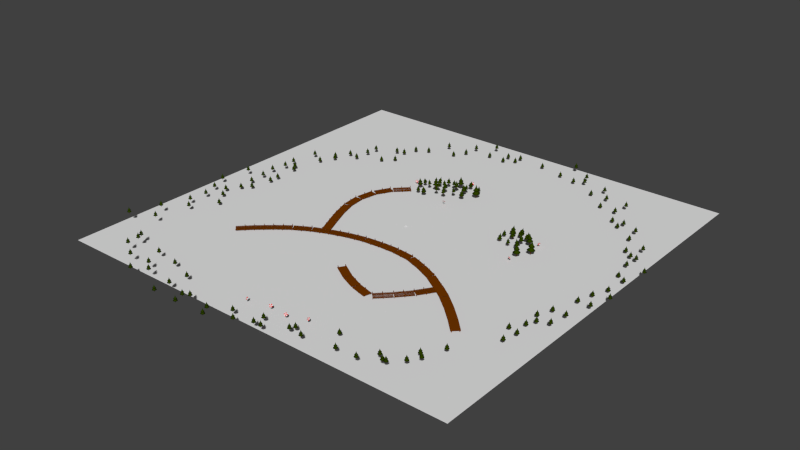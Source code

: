 # Source: level_details.blend  (saved by Blender 2.67.0; exported with 4.5.12 LTS)
import bpy
from mathutils import Matrix  # noqa: F401  (used for matrix-valued properties, if any)

bpy.ops.wm.read_factory_settings(use_empty=True)
scene = bpy.context.scene
scene.name = 'Scene'

# ---- collections
col_collection_1 = bpy.data.collections.new('Collection 1'); scene.collection.children.link(col_collection_1)
col_collection_2 = bpy.data.collections.new('Collection 2'); scene.collection.children.link(col_collection_2)
col_collection_2.hide_render = True
col_collection_2.hide_viewport = True
col_collection_3 = bpy.data.collections.new('Collection 3'); scene.collection.children.link(col_collection_3)
col_collection_3.hide_render = True
col_collection_3.hide_viewport = True
col_collection_4 = bpy.data.collections.new('Collection 4'); scene.collection.children.link(col_collection_4)
col_collection_4.hide_render = True
col_collection_4.hide_viewport = True
col_collection_5 = bpy.data.collections.new('Collection 5'); scene.collection.children.link(col_collection_5)
col_collection_5.hide_render = True
col_collection_5.hide_viewport = True

# ---- materials (node trees are filled in below, after node groups)
mat_parasolred = bpy.data.materials.new('ParasolRed')
mat_parasolred.alpha_threshold = 0.0
mat_parasolred.use_transparent_shadow = False
mat_parasolred.diffuse_color = (0.8, 0.0, 0.0, 1.0)
mat_parasolred.roughness = 0.5
mat_parasolred.line_color = (0.0, 0.0, 0.0, 1.0)
mat_parasolwhite = bpy.data.materials.new('ParasolWhite')
mat_parasolwhite.alpha_threshold = 0.0
mat_parasolwhite.use_transparent_shadow = False
mat_parasolwhite.roughness = 0.5
mat_parasolwhite.line_color = (0.0, 0.0, 0.0, 1.0)
mat_parasolstem = bpy.data.materials.new('ParasolStem')
mat_parasolstem.alpha_threshold = 0.0
mat_parasolstem.use_transparent_shadow = False
mat_parasolstem.diffuse_color = (0.09084, 0.09084, 0.09084, 1.0)
mat_parasolstem.roughness = 0.5
mat_parasolstem.line_color = (0.0, 0.0, 0.0, 1.0)
mat_woodmaterial = bpy.data.materials.new('WoodMaterial')
mat_woodmaterial.alpha_threshold = 0.0
mat_woodmaterial.use_transparent_shadow = False
mat_woodmaterial.diffuse_color = (0.1626, 0.03707, 0.0, 1.0)
mat_woodmaterial.roughness = 0.5
mat_woodmaterial.line_color = (0.0, 0.0, 0.0, 1.0)
mat_leafmaterial = bpy.data.materials.new('LeafMaterial')
mat_leafmaterial.alpha_threshold = 0.0
mat_leafmaterial.use_transparent_shadow = False
mat_leafmaterial.diffuse_color = (0.02408, 0.04696, 0.0, 1.0)
mat_leafmaterial.roughness = 0.5
mat_leafmaterial.line_color = (0.0, 0.0, 0.0, 1.0)
mat_watermaterial = bpy.data.materials.new('WaterMaterial')
mat_watermaterial.alpha_threshold = 0.0
mat_watermaterial.use_transparent_shadow = False
mat_watermaterial.roughness = 0.5
mat_watermaterial.line_color = (0.0, 0.0, 0.0, 1.0)

# ---- material node trees

# ---- world
world_world = bpy.data.worlds.new('World'); scene.world = world_world
world_world.color = (0.05088, 0.05088, 0.05088)
world_world.use_sun_shadow = False
world_world.sun_shadow_jitter_overblur = 0.0
world_world.cycles.sampling_method = 'MANUAL'
world_world.cycles.sample_map_resolution = 256

# ---- meshes
me_scale = bpy.data.meshes.new('scale')
me_scale.from_pydata([(-0.5, -0.5, 0.0), (-0.5, 0.5, 0.0), (0.5, 0.5, 0.0), (0.5, -0.5, 0.0), (-0.5, -0.5, 2.0), (-0.5, 0.5, 2.0), (0.5, 0.5, 2.0), (0.5, -0.5, 2.0)], [], [(4, 5, 1, 0), (5, 6, 2, 1), (6, 7, 3, 2), (7, 4, 0, 3), (0, 1, 2, 3), (7, 6, 5, 4)])
me_scale.use_remesh_preserve_volume = False
me_scale.use_remesh_preserve_attributes = False
me_scale.use_mirror_vertex_groups = False
me_scale.update()
me_parasol_008 = bpy.data.meshes.new('parasol.008')
me_parasol_008.from_pydata([(-4.467e-09, 2.274, 2.982), (-1.608, 1.608, 2.982), (-2.274, -9.94e-08, 2.982), (-1.608, -1.608, 2.982), (1.943e-07, -2.274, 2.982), (1.608, -1.608, 2.982), (2.274, 2.712e-08, 2.982), (1.608, 1.608, 2.982), (-2.311e-10, 0.0, 3.969), (0.07494, 0.07494, 3.894), (-0.07494, 0.07494, 3.894), (-0.07494, -0.07494, 3.894), (0.07494, -0.07494, 0.02166), (0.07494, 0.07494, 0.02166), (-0.07494, 0.07494, 0.02166), (-0.07494, -0.07494, 0.02166), (0.07494, -0.07494, 3.894)], [], [(16, 9, 10, 11), (15, 14, 13, 12), (16, 11, 15, 12), (9, 16, 12, 13), (10, 9, 13, 14), (11, 10, 14, 15), (5, 6, 8), (1, 2, 8), (4, 5, 8), (7, 0, 8), (0, 1, 8), (3, 4, 8), (6, 7, 8), (2, 3, 8)])
me_parasol_008.polygons.foreach_set('material_index', [2, 2, 2, 2, 2, 2, 0, 0, 1, 0, 1, 0, 1, 1])
me_parasol_008.materials.append(mat_parasolred)
me_parasol_008.materials.append(mat_parasolwhite)
me_parasol_008.materials.append(mat_parasolstem)
me_parasol_008.use_remesh_preserve_volume = False
me_parasol_008.use_remesh_preserve_attributes = False
me_parasol_008.use_mirror_vertex_groups = False
me_parasol_008.update()
me_parasol_007 = bpy.data.meshes.new('parasol.007')
me_parasol_007.from_pydata([(-4.467e-09, 2.274, 2.982), (-1.608, 1.608, 2.982), (-2.274, -9.94e-08, 2.982), (-1.608, -1.608, 2.982), (1.943e-07, -2.274, 2.982), (1.608, -1.608, 2.982), (2.274, 2.712e-08, 2.982), (1.608, 1.608, 2.982), (-2.311e-10, 0.0, 3.969), (0.07494, 0.07494, 3.894), (-0.07494, 0.07494, 3.894), (-0.07494, -0.07494, 3.894), (0.07494, -0.07494, 0.02166), (0.07494, 0.07494, 0.02166), (-0.07494, 0.07494, 0.02166), (-0.07494, -0.07494, 0.02166), (0.07494, -0.07494, 3.894)], [], [(16, 9, 10, 11), (15, 14, 13, 12), (16, 11, 15, 12), (9, 16, 12, 13), (10, 9, 13, 14), (11, 10, 14, 15), (5, 6, 8), (1, 2, 8), (4, 5, 8), (7, 0, 8), (0, 1, 8), (3, 4, 8), (6, 7, 8), (2, 3, 8)])
me_parasol_007.polygons.foreach_set('material_index', [2, 2, 2, 2, 2, 2, 0, 0, 1, 0, 1, 0, 1, 1])
me_parasol_007.materials.append(mat_parasolred)
me_parasol_007.materials.append(mat_parasolwhite)
me_parasol_007.materials.append(mat_parasolstem)
me_parasol_007.use_remesh_preserve_volume = False
me_parasol_007.use_remesh_preserve_attributes = False
me_parasol_007.use_mirror_vertex_groups = False
me_parasol_007.update()
me_parasol_006 = bpy.data.meshes.new('parasol.006')
me_parasol_006.from_pydata([(-4.467e-09, 2.274, 2.982), (-1.608, 1.608, 2.982), (-2.274, -9.94e-08, 2.982), (-1.608, -1.608, 2.982), (1.943e-07, -2.274, 2.982), (1.608, -1.608, 2.982), (2.274, 2.712e-08, 2.982), (1.608, 1.608, 2.982), (-2.311e-10, 0.0, 3.969), (0.07494, 0.07494, 3.894), (-0.07494, 0.07494, 3.894), (-0.07494, -0.07494, 3.894), (0.07494, -0.07494, 0.02166), (0.07494, 0.07494, 0.02166), (-0.07494, 0.07494, 0.02166), (-0.07494, -0.07494, 0.02166), (0.07494, -0.07494, 3.894)], [], [(16, 9, 10, 11), (15, 14, 13, 12), (16, 11, 15, 12), (9, 16, 12, 13), (10, 9, 13, 14), (11, 10, 14, 15), (5, 6, 8), (1, 2, 8), (4, 5, 8), (7, 0, 8), (0, 1, 8), (3, 4, 8), (6, 7, 8), (2, 3, 8)])
me_parasol_006.polygons.foreach_set('material_index', [2, 2, 2, 2, 2, 2, 0, 0, 1, 0, 1, 0, 1, 1])
me_parasol_006.materials.append(mat_parasolred)
me_parasol_006.materials.append(mat_parasolwhite)
me_parasol_006.materials.append(mat_parasolstem)
me_parasol_006.use_remesh_preserve_volume = False
me_parasol_006.use_remesh_preserve_attributes = False
me_parasol_006.use_mirror_vertex_groups = False
me_parasol_006.update()
me_pine = bpy.data.meshes.new('pine')
me_pine.from_pydata([(0.0, 0.2, 0.0), (0.0, 0.1078, 5.0), (0.1732, 0.1, 0.0), (0.09333, 0.05388, 5.0), (0.1732, -0.1, 0.0), (0.09333, -0.05388, 5.0), (-1.748e-08, -0.2, 0.0), (-9.422e-09, -0.1078, 5.0), (-0.1732, -0.1, 0.0), (-0.09333, -0.05388, 5.0), (-0.1732, 0.1, 0.0), (-0.09333, 0.05388, 5.0), (0.0, 2.0, 1.821), (-1.0, 1.732, 1.821), (-1.732, 1.0, 1.821), (-2.0, -8.742e-08, 1.821), (-1.732, -1.0, 1.821), (-1.0, -1.732, 1.821), (-3.02e-07, -2.0, 1.821), (1.0, -1.732, 1.821), (1.732, -1.0, 1.821), (2.0, -9.298e-07, 1.821), (1.732, 1.0, 1.821), (1.0, 1.732, 1.821), (0.0, 1.057, 2.895), (-0.5285, 0.9154, 2.895), (-0.9154, 0.5285, 2.895), (-1.057, -4.62e-08, 2.895), (-0.9154, -0.5285, 2.895), (-0.5285, -0.9154, 2.895), (-1.596e-07, -1.057, 2.895), (0.5285, -0.9154, 2.895), (0.9154, -0.5285, 2.895), (1.057, -4.914e-07, 2.895), (0.9154, 0.5285, 2.895), (0.5285, 0.9154, 2.895), (0.0, 0.7694, 3.873), (-0.3847, 0.6663, 3.873), (-0.6663, 0.3847, 3.873), (-0.7694, -3.363e-08, 3.873), (-0.6663, -0.3847, 3.873), (-0.3847, -0.6663, 3.873), (-1.162e-07, -0.7694, 3.873), (0.3847, -0.6663, 3.873), (0.6663, -0.3847, 3.873), (0.7694, -3.577e-07, 3.873), (0.6663, 0.3847, 3.873), (0.3847, 0.6663, 3.873), (0.0, 1.546, 3.605), (-0.7732, 1.339, 3.605), (-1.339, 0.7732, 3.605), (-1.546, -6.76e-08, 3.605), (-1.339, -0.7732, 3.605), (-0.7732, -1.339, 3.605), (-2.335e-07, -1.546, 3.605), (0.7732, -1.339, 3.605), (1.339, -0.7732, 3.605), (1.546, -7.19e-07, 3.605), (1.339, 0.7732, 3.605), (0.7732, 1.339, 3.605), (0.0, 0.3265, 5.531), (-0.1633, 0.2828, 5.531), (-0.2828, 0.1633, 5.531), (-0.3265, -1.427e-08, 5.531), (-0.2828, -0.1633, 5.531), (-0.1633, -0.2828, 5.531), (-4.93e-08, -0.3265, 5.531), (0.1633, -0.2828, 5.531), (0.2828, -0.1633, 5.531), (0.3265, -1.518e-07, 5.531), (0.2828, 0.1633, 5.531), (0.1633, 0.2828, 5.531), (0.0, 0.0, 6.866), (0.0, 0.8491, 4.462), (0.4246, 0.7354, 4.462), (-1.282e-07, -0.8491, 4.462), (-0.4246, -0.7354, 4.462), (0.4246, -0.7354, 4.462), (-0.4246, 0.7354, 4.462), (0.7354, -0.4246, 4.462), (-0.7354, 0.4246, 4.462), (0.8491, -3.948e-07, 4.462), (-0.8491, -3.712e-08, 4.462), (0.7354, 0.4246, 4.462), (-0.7354, -0.4246, 4.462)], [], [(0, 1, 3, 2), (2, 3, 5, 4), (4, 5, 7, 6), (6, 7, 9, 8), (3, 1, 11, 9, 7, 5), (10, 11, 1, 0), (8, 9, 11, 10), (0, 2, 4, 6, 8, 10), (21, 22, 34, 33), (15, 16, 28, 27), (22, 23, 35, 34), (16, 17, 29, 28), (23, 12, 24, 35), (17, 18, 30, 29), (18, 19, 31, 30), (12, 13, 25, 24), (19, 20, 32, 31), (13, 14, 26, 25), (20, 21, 33, 32), (14, 15, 27, 26), (33, 34, 46, 45), (27, 28, 40, 39), (34, 35, 47, 46), (28, 29, 41, 40), (35, 24, 36, 47), (29, 30, 42, 41), (30, 31, 43, 42), (24, 25, 37, 36), (31, 32, 44, 43), (25, 26, 38, 37), (32, 33, 45, 44), (26, 27, 39, 38), (46, 47, 59, 58), (40, 41, 53, 52), (47, 36, 48, 59), (41, 42, 54, 53), (42, 43, 55, 54), (36, 37, 49, 48), (43, 44, 56, 55), (37, 38, 50, 49), (44, 45, 57, 56), (38, 39, 51, 50), (45, 46, 58, 57), (39, 40, 52, 51), (74, 73, 60, 71), (76, 75, 66, 65), (75, 77, 67, 66), (73, 78, 61, 60), (77, 79, 68, 67), (78, 80, 62, 61), (79, 81, 69, 68), (80, 82, 63, 62), (81, 83, 70, 69), (82, 84, 64, 63), (83, 74, 71, 70), (84, 76, 65, 64), (71, 60, 72), (65, 66, 72), (66, 67, 72), (60, 61, 72), (67, 68, 72), (61, 62, 72), (68, 69, 72), (62, 63, 72), (69, 70, 72), (63, 64, 72), (70, 71, 72), (64, 65, 72), (59, 48, 73, 74), (53, 54, 75, 76), (54, 55, 77, 75), (48, 49, 78, 73), (55, 56, 79, 77), (49, 50, 80, 78), (56, 57, 81, 79), (50, 51, 82, 80), (57, 58, 83, 81), (51, 52, 84, 82), (58, 59, 74, 83), (52, 53, 76, 84), (21, 20, 17), (16, 15, 21), (16, 21, 17), (14, 23, 22), (14, 13, 23), (13, 12, 23), (18, 17, 19), (15, 22, 21), (17, 20, 19), (15, 14, 22)])
me_pine.polygons.foreach_set('use_smooth', [1, 1, 1, 1, 1, 1, 1, 1, 1, 1, 1, 1, 1, 1, 1, 1, 1, 1, 1, 1, 1, 1, 1, 1, 1, 1, 1, 1, 1, 1, 1, 1, 1, 1, 1, 1, 1, 1, 1, 1, 1, 1, 1, 1, 1, 1, 1, 1, 1, 1, 1, 1, 1, 1, 1, 1, 1, 1, 1, 1, 1, 1, 1, 1, 1, 1, 1, 1, 1, 1, 1, 1, 1, 1, 1, 1, 1, 1, 1, 1, 0, 0, 0, 0, 0, 0, 0, 0, 0, 0])
me_pine.polygons.foreach_set('material_index', [0, 0, 0, 0, 0, 0, 0, 0, 1, 1, 1, 1, 1, 1, 1, 1, 1, 1, 1, 1, 1, 1, 1, 1, 1, 1, 1, 1, 1, 1, 1, 1, 1, 1, 1, 1, 1, 1, 1, 1, 1, 1, 1, 1, 1, 1, 1, 1, 1, 1, 1, 1, 1, 1, 1, 1, 1, 1, 1, 1, 1, 1, 1, 1, 1, 1, 1, 1, 1, 1, 1, 1, 1, 1, 1, 1, 1, 1, 1, 1, 1, 1, 1, 1, 1, 1, 1, 1, 1, 1])
me_pine.materials.append(mat_woodmaterial)
me_pine.materials.append(mat_leafmaterial)
me_pine.use_remesh_preserve_volume = False
me_pine.use_remesh_preserve_attributes = False
me_pine.use_mirror_vertex_groups = False
me_pine.update()
me_parasol_005 = bpy.data.meshes.new('parasol.005')
me_parasol_005.from_pydata([(-4.467e-09, 2.274, 2.982), (-1.608, 1.608, 2.982), (-2.274, -9.94e-08, 2.982), (-1.608, -1.608, 2.982), (1.943e-07, -2.274, 2.982), (1.608, -1.608, 2.982), (2.274, 2.712e-08, 2.982), (1.608, 1.608, 2.982), (-2.311e-10, 0.0, 3.969), (0.07494, 0.07494, 3.894), (-0.07494, 0.07494, 3.894), (-0.07494, -0.07494, 3.894), (0.07494, -0.07494, 0.02166), (0.07494, 0.07494, 0.02166), (-0.07494, 0.07494, 0.02166), (-0.07494, -0.07494, 0.02166), (0.07494, -0.07494, 3.894)], [], [(16, 9, 10, 11), (15, 14, 13, 12), (16, 11, 15, 12), (9, 16, 12, 13), (10, 9, 13, 14), (11, 10, 14, 15), (5, 6, 8), (1, 2, 8), (4, 5, 8), (7, 0, 8), (0, 1, 8), (3, 4, 8), (6, 7, 8), (2, 3, 8)])
me_parasol_005.polygons.foreach_set('material_index', [2, 2, 2, 2, 2, 2, 0, 0, 1, 0, 1, 0, 1, 1])
me_parasol_005.materials.append(mat_parasolred)
me_parasol_005.materials.append(mat_parasolwhite)
me_parasol_005.materials.append(mat_parasolstem)
me_parasol_005.use_remesh_preserve_volume = False
me_parasol_005.use_remesh_preserve_attributes = False
me_parasol_005.use_mirror_vertex_groups = False
me_parasol_005.update()
me_boardwalk = bpy.data.meshes.new('boardwalk')
me_boardwalk.from_pydata([(4.965, 11.39, -3.0), (4.365, 11.39, -3.0), (4.965, 11.39, 4.5), (4.365, 11.39, 4.5), (4.365, 11.98, 4.5), (4.965, 11.98, 4.5), (4.365, 11.98, -3.0), (4.965, 11.98, -3.0), (-4.364, 11.39, -3.0), (-4.964, 11.39, -3.0), (-4.364, 11.39, 4.5), (-4.964, 11.39, 4.5), (-4.964, 11.98, 4.5), (-4.364, 11.98, 4.5), (-4.964, 11.98, -3.0), (-4.364, 11.98, -3.0), (4.965, -0.2738, -3.0), (4.365, -0.2738, -3.0), (4.965, -0.2738, 4.5), (4.365, -0.2738, 4.5), (4.365, 0.3157, 4.5), (4.965, 0.3157, 4.5), (4.365, 0.3157, -3.0), (4.965, 0.3157, -3.0), (-4.364, -0.2738, -3.0), (-4.964, -0.2738, -3.0), (-4.364, -0.2738, 4.5), (-4.964, -0.2738, 4.5), (-4.964, 0.3157, 4.5), (-4.364, 0.3157, 4.5), (-4.964, 0.3157, -3.0), (-4.364, 0.3157, -3.0), (4.3, -12.0, 2.0), (3.7, -12.0, 2.0), (4.3, 12.0, 2.0), (3.7, 12.0, 2.0), (3.7, 12.0, 1.41), (4.3, 12.0, 1.41), (3.7, -12.0, 1.41), (4.3, -12.0, 1.41), (-3.7, -12.0, 2.0), (-4.3, -12.0, 2.0), (-3.7, 12.0, 2.0), (-4.3, 12.0, 2.0), (-4.3, 12.0, 1.41), (-3.7, 12.0, 1.41), (-4.3, -12.0, 1.41), (-3.7, -12.0, 1.41), (-5.815, -11.73, 1.9), (-5.815, -10.96, 1.9), (5.815, -10.96, 1.9), (5.815, -11.73, 1.9), (-5.815, -11.73, 2.1), (-5.815, -10.96, 2.1), (5.815, -10.96, 2.1), (5.815, -11.73, 2.1), (-5.815, -10.73, 1.9), (-5.815, -9.969, 1.9), (5.815, -9.969, 1.9), (5.815, -10.73, 1.9), (-5.815, -10.73, 2.1), (-5.815, -9.969, 2.1), (5.815, -9.969, 2.1), (5.815, -10.73, 2.1), (-5.815, -9.739, 1.9), (-5.815, -8.973, 1.9), (5.815, -8.973, 1.9), (5.815, -9.739, 1.9), (-5.815, -9.739, 2.1), (-5.815, -8.973, 2.1), (5.815, -8.973, 2.1), (5.815, -9.739, 2.1), (-5.815, -8.743, 1.9), (-5.815, -7.977, 1.9), (5.815, -7.977, 1.9), (5.815, -8.743, 1.9), (-5.815, -8.743, 2.1), (-5.815, -7.977, 2.1), (5.815, -7.977, 2.1), (5.815, -8.743, 2.1), (-5.815, -7.748, 1.9), (-5.815, -6.982, 1.9), (5.815, -6.982, 1.9), (5.815, -7.748, 1.9), (-5.815, -7.748, 2.1), (-5.815, -6.982, 2.1), (5.815, -6.982, 2.1), (5.815, -7.748, 2.1), (-5.815, -6.752, 1.9), (-5.815, -5.986, 1.9), (5.815, -5.986, 1.9), (5.815, -6.752, 1.9), (-5.815, -6.752, 2.1), (-5.815, -5.986, 2.1), (5.815, -5.986, 2.1), (5.815, -6.752, 2.1), (-5.815, -5.756, 1.9), (-5.815, -4.99, 1.9), (5.815, -4.99, 1.9), (5.815, -5.756, 1.9), (-5.815, -5.756, 2.1), (-5.815, -4.99, 2.1), (5.815, -4.99, 2.1), (5.815, -5.756, 2.1), (-5.815, -4.76, 1.9), (-5.815, -3.994, 1.9), (5.815, -3.994, 1.9), (5.815, -4.76, 1.9), (-5.815, -4.76, 2.1), (-5.815, -3.994, 2.1), (5.815, -3.994, 2.1), (5.815, -4.76, 2.1), (-5.815, -3.765, 1.9), (-5.815, -2.999, 1.9), (5.815, -2.999, 1.9), (5.815, -3.765, 1.9), (-5.815, -3.765, 2.1), (-5.815, -2.999, 2.1), (5.815, -2.999, 2.1), (5.815, -3.765, 2.1), (-5.815, -2.769, 1.9), (-5.815, -2.003, 1.9), (5.815, -2.003, 1.9), (5.815, -2.769, 1.9), (-5.815, -2.769, 2.1), (-5.815, -2.003, 2.1), (5.815, -2.003, 2.1), (5.815, -2.769, 2.1), (-5.815, -1.773, 1.9), (-5.815, -1.007, 1.9), (5.815, -1.007, 1.9), (5.815, -1.773, 1.9), (-5.815, -1.773, 2.1), (-5.815, -1.007, 2.1), (5.815, -1.007, 2.1), (5.815, -1.773, 2.1), (-5.815, -0.7774, 1.9), (-5.815, -0.01142, 1.9), (5.815, -0.01142, 1.9), (5.815, -0.7774, 1.9), (-5.815, -0.7774, 2.1), (-5.815, -0.01142, 2.1), (5.815, -0.01142, 2.1), (5.815, -0.7774, 2.1), (-5.815, 0.2184, 1.9), (-5.815, 0.9843, 1.9), (5.815, 0.9843, 1.9), (5.815, 0.2184, 1.9), (-5.815, 0.2184, 2.1), (-5.815, 0.9843, 2.1), (5.815, 0.9843, 2.1), (5.815, 0.2184, 2.1), (-5.815, 1.214, 1.9), (-5.815, 1.98, 1.9), (5.815, 1.98, 1.9), (5.815, 1.214, 1.9), (-5.815, 1.214, 2.1), (-5.815, 1.98, 2.1), (5.815, 1.98, 2.1), (5.815, 1.214, 2.1), (-5.815, 2.21, 1.9), (-5.815, 2.976, 1.9), (5.815, 2.976, 1.9), (5.815, 2.21, 1.9), (-5.815, 2.21, 2.1), (-5.815, 2.976, 2.1), (5.815, 2.976, 2.1), (5.815, 2.21, 2.1), (-5.815, 3.206, 1.9), (-5.815, 3.972, 1.9), (5.815, 3.972, 1.9), (5.815, 3.206, 1.9), (-5.815, 3.206, 2.1), (-5.815, 3.972, 2.1), (5.815, 3.972, 2.1), (5.815, 3.206, 2.1), (-5.815, 4.201, 1.9), (-5.815, 4.967, 1.9), (5.815, 4.967, 1.9), (5.815, 4.201, 1.9), (-5.815, 4.201, 2.1), (-5.815, 4.967, 2.1), (5.815, 4.967, 2.1), (5.815, 4.201, 2.1), (-5.815, 5.197, 1.9), (-5.815, 5.963, 1.9), (5.815, 5.963, 1.9), (5.815, 5.197, 1.9), (-5.815, 5.197, 2.1), (-5.815, 5.963, 2.1), (5.815, 5.963, 2.1), (5.815, 5.197, 2.1), (-5.815, 6.193, 1.9), (-5.815, 6.959, 1.9), (5.815, 6.959, 1.9), (5.815, 6.193, 1.9), (-5.815, 6.193, 2.1), (-5.815, 6.959, 2.1), (5.815, 6.959, 2.1), (5.815, 6.193, 2.1), (-5.815, 7.189, 1.9), (-5.815, 7.955, 1.9), (5.815, 7.955, 1.9), (5.815, 7.189, 1.9), (-5.815, 7.189, 2.1), (-5.815, 7.955, 2.1), (5.815, 7.955, 2.1), (5.815, 7.189, 2.1), (-5.815, 8.184, 1.9), (-5.815, 8.95, 1.9), (5.815, 8.95, 1.9), (5.815, 8.184, 1.9), (-5.815, 8.184, 2.1), (-5.815, 8.95, 2.1), (5.815, 8.95, 2.1), (5.815, 8.184, 2.1), (-5.815, 9.18, 1.9), (-5.815, 9.946, 1.9), (5.815, 9.946, 1.9), (5.815, 9.18, 1.9), (-5.815, 9.18, 2.1), (-5.815, 9.946, 2.1), (5.815, 9.946, 2.1), (5.815, 9.18, 2.1), (-5.815, 10.18, 1.9), (-5.815, 10.94, 1.9), (5.815, 10.94, 1.9), (5.815, 10.18, 1.9), (-5.815, 10.18, 2.1), (-5.815, 10.94, 2.1), (5.815, 10.94, 2.1), (5.815, 10.18, 2.1), (-5.815, 11.17, 1.9), (-5.815, 11.94, 1.9), (5.815, 11.94, 1.9), (5.815, 11.17, 1.9), (-5.815, 11.17, 2.1), (-5.815, 11.94, 2.1), (5.815, 11.94, 2.1), (5.815, 11.17, 2.1)], [], [(1, 0, 2, 3), (2, 0, 7, 5), (3, 2, 5, 4), (0, 1, 6, 7), (1, 3, 4, 6), (6, 4, 5, 7), (9, 8, 10, 11), (10, 8, 15, 13), (11, 10, 13, 12), (8, 9, 14, 15), (9, 11, 12, 14), (14, 12, 13, 15), (17, 16, 18, 19), (18, 16, 23, 21), (19, 18, 21, 20), (16, 17, 22, 23), (17, 19, 20, 22), (22, 20, 21, 23), (25, 24, 26, 27), (26, 24, 31, 29), (27, 26, 29, 28), (24, 25, 30, 31), (25, 27, 28, 30), (30, 28, 29, 31), (33, 32, 34, 35), (34, 32, 39, 37), (35, 34, 37, 36), (32, 33, 38, 39), (33, 35, 36, 38), (38, 36, 37, 39), (41, 40, 42, 43), (42, 40, 47, 45), (43, 42, 45, 44), (40, 41, 46, 47), (41, 43, 44, 46), (46, 44, 45, 47), (52, 53, 49, 48), (53, 54, 50, 49), (54, 55, 51, 50), (55, 52, 48, 51), (48, 49, 50, 51), (55, 54, 53, 52), (60, 61, 57, 56), (61, 62, 58, 57), (62, 63, 59, 58), (63, 60, 56, 59), (56, 57, 58, 59), (63, 62, 61, 60), (68, 69, 65, 64), (69, 70, 66, 65), (70, 71, 67, 66), (71, 68, 64, 67), (64, 65, 66, 67), (71, 70, 69, 68), (76, 77, 73, 72), (77, 78, 74, 73), (78, 79, 75, 74), (79, 76, 72, 75), (72, 73, 74, 75), (79, 78, 77, 76), (84, 85, 81, 80), (85, 86, 82, 81), (86, 87, 83, 82), (87, 84, 80, 83), (80, 81, 82, 83), (87, 86, 85, 84), (92, 93, 89, 88), (93, 94, 90, 89), (94, 95, 91, 90), (95, 92, 88, 91), (88, 89, 90, 91), (95, 94, 93, 92), (100, 101, 97, 96), (101, 102, 98, 97), (102, 103, 99, 98), (103, 100, 96, 99), (96, 97, 98, 99), (103, 102, 101, 100), (108, 109, 105, 104), (109, 110, 106, 105), (110, 111, 107, 106), (111, 108, 104, 107), (104, 105, 106, 107), (111, 110, 109, 108), (116, 117, 113, 112), (117, 118, 114, 113), (118, 119, 115, 114), (119, 116, 112, 115), (112, 113, 114, 115), (119, 118, 117, 116), (124, 125, 121, 120), (125, 126, 122, 121), (126, 127, 123, 122), (127, 124, 120, 123), (120, 121, 122, 123), (127, 126, 125, 124), (132, 133, 129, 128), (133, 134, 130, 129), (134, 135, 131, 130), (135, 132, 128, 131), (128, 129, 130, 131), (135, 134, 133, 132), (140, 141, 137, 136), (141, 142, 138, 137), (142, 143, 139, 138), (143, 140, 136, 139), (136, 137, 138, 139), (143, 142, 141, 140), (148, 149, 145, 144), (149, 150, 146, 145), (150, 151, 147, 146), (151, 148, 144, 147), (144, 145, 146, 147), (151, 150, 149, 148), (156, 157, 153, 152), (157, 158, 154, 153), (158, 159, 155, 154), (159, 156, 152, 155), (152, 153, 154, 155), (159, 158, 157, 156), (164, 165, 161, 160), (165, 166, 162, 161), (166, 167, 163, 162), (167, 164, 160, 163), (160, 161, 162, 163), (167, 166, 165, 164), (172, 173, 169, 168), (173, 174, 170, 169), (174, 175, 171, 170), (175, 172, 168, 171), (168, 169, 170, 171), (175, 174, 173, 172), (180, 181, 177, 176), (181, 182, 178, 177), (182, 183, 179, 178), (183, 180, 176, 179), (176, 177, 178, 179), (183, 182, 181, 180), (188, 189, 185, 184), (189, 190, 186, 185), (190, 191, 187, 186), (191, 188, 184, 187), (184, 185, 186, 187), (191, 190, 189, 188), (196, 197, 193, 192), (197, 198, 194, 193), (198, 199, 195, 194), (199, 196, 192, 195), (192, 193, 194, 195), (199, 198, 197, 196), (204, 205, 201, 200), (205, 206, 202, 201), (206, 207, 203, 202), (207, 204, 200, 203), (200, 201, 202, 203), (207, 206, 205, 204), (212, 213, 209, 208), (213, 214, 210, 209), (214, 215, 211, 210), (215, 212, 208, 211), (208, 209, 210, 211), (215, 214, 213, 212), (220, 221, 217, 216), (221, 222, 218, 217), (222, 223, 219, 218), (223, 220, 216, 219), (216, 217, 218, 219), (223, 222, 221, 220), (228, 229, 225, 224), (229, 230, 226, 225), (230, 231, 227, 226), (231, 228, 224, 227), (224, 225, 226, 227), (231, 230, 229, 228), (236, 237, 233, 232), (237, 238, 234, 233), (238, 239, 235, 234), (239, 236, 232, 235), (232, 233, 234, 235), (239, 238, 237, 236)])
me_boardwalk.materials.append(mat_woodmaterial)
me_boardwalk.use_remesh_preserve_volume = False
me_boardwalk.use_remesh_preserve_attributes = False
me_boardwalk.use_mirror_vertex_groups = False
me_boardwalk.update()
me_boardwalk_001 = bpy.data.meshes.new('boardwalk.001')
me_boardwalk_001.from_pydata([(4.965, 11.39, -3.0), (4.365, 11.39, -3.0), (4.965, 11.39, 4.5), (4.365, 11.39, 4.5), (4.365, 11.98, 4.5), (4.965, 11.98, 4.5), (4.365, 11.98, -3.0), (4.965, 11.98, -3.0), (-4.364, 11.39, -3.0), (-4.964, 11.39, -3.0), (-4.364, 11.39, 4.5), (-4.964, 11.39, 4.5), (-4.964, 11.98, 4.5), (-4.364, 11.98, 4.5), (-4.964, 11.98, -3.0), (-4.364, 11.98, -3.0), (4.965, -0.2738, -3.0), (4.365, -0.2738, -3.0), (4.965, -0.2738, 4.5), (4.365, -0.2738, 4.5), (4.365, 0.3157, 4.5), (4.965, 0.3157, 4.5), (4.365, 0.3157, -3.0), (4.965, 0.3157, -3.0), (-4.364, -0.2738, -3.0), (-4.964, -0.2738, -3.0), (-4.364, -0.2738, 4.5), (-4.964, -0.2738, 4.5), (-4.964, 0.3157, 4.5), (-4.364, 0.3157, 4.5), (-4.964, 0.3157, -3.0), (-4.364, 0.3157, -3.0), (4.3, -12.0, 2.0), (3.7, -12.0, 2.0), (4.3, 12.0, 2.0), (3.7, 12.0, 2.0), (3.7, 12.0, 1.41), (4.3, 12.0, 1.41), (3.7, -12.0, 1.41), (4.3, -12.0, 1.41), (-3.7, -12.0, 2.0), (-4.3, -12.0, 2.0), (-3.7, 12.0, 2.0), (-4.3, 12.0, 2.0), (-4.3, 12.0, 1.41), (-3.7, 12.0, 1.41), (-4.3, -12.0, 1.41), (-3.7, -12.0, 1.41), (-5.815, -11.73, 1.9), (-5.815, -10.96, 1.9), (5.815, -10.96, 1.9), (5.815, -11.73, 1.9), (-5.815, -11.73, 2.1), (-5.815, -10.96, 2.1), (5.815, -10.96, 2.1), (5.815, -11.73, 2.1), (-5.815, -10.73, 1.9), (-5.815, -9.969, 1.9), (5.815, -9.969, 1.9), (5.815, -10.73, 1.9), (-5.815, -10.73, 2.1), (-5.815, -9.969, 2.1), (5.815, -9.969, 2.1), (5.815, -10.73, 2.1), (-5.815, -9.739, 1.9), (-5.815, -8.973, 1.9), (5.815, -8.973, 1.9), (5.815, -9.739, 1.9), (-5.815, -9.739, 2.1), (-5.815, -8.973, 2.1), (5.815, -8.973, 2.1), (5.815, -9.739, 2.1), (-5.815, -8.743, 1.9), (-5.815, -7.977, 1.9), (5.815, -7.977, 1.9), (5.815, -8.743, 1.9), (-5.815, -8.743, 2.1), (-5.815, -7.977, 2.1), (5.815, -7.977, 2.1), (5.815, -8.743, 2.1), (-5.815, -7.748, 1.9), (-5.815, -6.982, 1.9), (5.815, -6.982, 1.9), (5.815, -7.748, 1.9), (-5.815, -7.748, 2.1), (-5.815, -6.982, 2.1), (5.815, -6.982, 2.1), (5.815, -7.748, 2.1), (-5.815, -6.752, 1.9), (-5.815, -5.986, 1.9), (5.815, -5.986, 1.9), (5.815, -6.752, 1.9), (-5.815, -6.752, 2.1), (-5.815, -5.986, 2.1), (5.815, -5.986, 2.1), (5.815, -6.752, 2.1), (-5.815, -5.756, 1.9), (-5.815, -4.99, 1.9), (5.815, -4.99, 1.9), (5.815, -5.756, 1.9), (-5.815, -5.756, 2.1), (-5.815, -4.99, 2.1), (5.815, -4.99, 2.1), (5.815, -5.756, 2.1), (-5.815, -4.76, 1.9), (-5.815, -3.994, 1.9), (5.815, -3.994, 1.9), (5.815, -4.76, 1.9), (-5.815, -4.76, 2.1), (-5.815, -3.994, 2.1), (5.815, -3.994, 2.1), (5.815, -4.76, 2.1), (-5.815, -3.765, 1.9), (-5.815, -2.999, 1.9), (5.815, -2.999, 1.9), (5.815, -3.765, 1.9), (-5.815, -3.765, 2.1), (-5.815, -2.999, 2.1), (5.815, -2.999, 2.1), (5.815, -3.765, 2.1), (-5.815, -2.769, 1.9), (-5.815, -2.003, 1.9), (5.815, -2.003, 1.9), (5.815, -2.769, 1.9), (-5.815, -2.769, 2.1), (-5.815, -2.003, 2.1), (5.815, -2.003, 2.1), (5.815, -2.769, 2.1), (-5.815, -1.773, 1.9), (-5.815, -1.007, 1.9), (5.815, -1.007, 1.9), (5.815, -1.773, 1.9), (-5.815, -1.773, 2.1), (-5.815, -1.007, 2.1), (5.815, -1.007, 2.1), (5.815, -1.773, 2.1), (-5.815, -0.7774, 1.9), (-5.815, -0.01142, 1.9), (5.815, -0.01142, 1.9), (5.815, -0.7774, 1.9), (-5.815, -0.7774, 2.1), (-5.815, -0.01142, 2.1), (5.815, -0.01142, 2.1), (5.815, -0.7774, 2.1), (-5.815, 0.2184, 1.9), (-5.815, 0.9843, 1.9), (5.815, 0.9843, 1.9), (5.815, 0.2184, 1.9), (-5.815, 0.2184, 2.1), (-5.815, 0.9843, 2.1), (5.815, 0.9843, 2.1), (5.815, 0.2184, 2.1), (-5.815, 1.214, 1.9), (-5.815, 1.98, 1.9), (5.815, 1.98, 1.9), (5.815, 1.214, 1.9), (-5.815, 1.214, 2.1), (-5.815, 1.98, 2.1), (5.815, 1.98, 2.1), (5.815, 1.214, 2.1), (-5.815, 2.21, 1.9), (-5.815, 2.976, 1.9), (5.815, 2.976, 1.9), (5.815, 2.21, 1.9), (-5.815, 2.21, 2.1), (-5.815, 2.976, 2.1), (5.815, 2.976, 2.1), (5.815, 2.21, 2.1), (-5.815, 3.206, 1.9), (-5.815, 3.972, 1.9), (5.815, 3.972, 1.9), (5.815, 3.206, 1.9), (-5.815, 3.206, 2.1), (-5.815, 3.972, 2.1), (5.815, 3.972, 2.1), (5.815, 3.206, 2.1), (-5.815, 4.201, 1.9), (-5.815, 4.967, 1.9), (5.815, 4.967, 1.9), (5.815, 4.201, 1.9), (-5.815, 4.201, 2.1), (-5.815, 4.967, 2.1), (5.815, 4.967, 2.1), (5.815, 4.201, 2.1), (-5.815, 5.197, 1.9), (-5.815, 5.963, 1.9), (5.815, 5.963, 1.9), (5.815, 5.197, 1.9), (-5.815, 5.197, 2.1), (-5.815, 5.963, 2.1), (5.815, 5.963, 2.1), (5.815, 5.197, 2.1), (-5.815, 6.193, 1.9), (-5.815, 6.959, 1.9), (5.815, 6.959, 1.9), (5.815, 6.193, 1.9), (-5.815, 6.193, 2.1), (-5.815, 6.959, 2.1), (5.815, 6.959, 2.1), (5.815, 6.193, 2.1), (-5.815, 7.189, 1.9), (-5.815, 7.955, 1.9), (5.815, 7.955, 1.9), (5.815, 7.189, 1.9), (-5.815, 7.189, 2.1), (-5.815, 7.955, 2.1), (5.815, 7.955, 2.1), (5.815, 7.189, 2.1), (-5.815, 8.184, 1.9), (-5.815, 8.95, 1.9), (5.815, 8.95, 1.9), (5.815, 8.184, 1.9), (-5.815, 8.184, 2.1), (-5.815, 8.95, 2.1), (5.815, 8.95, 2.1), (5.815, 8.184, 2.1), (-5.815, 9.18, 1.9), (-5.815, 9.946, 1.9), (5.815, 9.946, 1.9), (5.815, 9.18, 1.9), (-5.815, 9.18, 2.1), (-5.815, 9.946, 2.1), (5.815, 9.946, 2.1), (5.815, 9.18, 2.1), (-5.815, 10.18, 1.9), (-5.815, 10.94, 1.9), (5.815, 10.94, 1.9), (5.815, 10.18, 1.9), (-5.815, 10.18, 2.1), (-5.815, 10.94, 2.1), (5.815, 10.94, 2.1), (5.815, 10.18, 2.1), (-5.815, 11.17, 1.9), (-5.815, 11.94, 1.9), (5.815, 11.94, 1.9), (5.815, 11.17, 1.9), (-5.815, 11.17, 2.1), (-5.815, 11.94, 2.1), (5.815, 11.94, 2.1), (5.815, 11.17, 2.1)], [], [(1, 0, 2, 3), (2, 0, 7, 5), (3, 2, 5, 4), (0, 1, 6, 7), (1, 3, 4, 6), (6, 4, 5, 7), (9, 8, 10, 11), (10, 8, 15, 13), (11, 10, 13, 12), (8, 9, 14, 15), (9, 11, 12, 14), (14, 12, 13, 15), (17, 16, 18, 19), (18, 16, 23, 21), (19, 18, 21, 20), (16, 17, 22, 23), (17, 19, 20, 22), (22, 20, 21, 23), (25, 24, 26, 27), (26, 24, 31, 29), (27, 26, 29, 28), (24, 25, 30, 31), (25, 27, 28, 30), (30, 28, 29, 31), (33, 32, 34, 35), (34, 32, 39, 37), (35, 34, 37, 36), (32, 33, 38, 39), (33, 35, 36, 38), (38, 36, 37, 39), (41, 40, 42, 43), (42, 40, 47, 45), (43, 42, 45, 44), (40, 41, 46, 47), (41, 43, 44, 46), (46, 44, 45, 47), (52, 53, 49, 48), (53, 54, 50, 49), (54, 55, 51, 50), (55, 52, 48, 51), (48, 49, 50, 51), (55, 54, 53, 52), (60, 61, 57, 56), (61, 62, 58, 57), (62, 63, 59, 58), (63, 60, 56, 59), (56, 57, 58, 59), (63, 62, 61, 60), (68, 69, 65, 64), (69, 70, 66, 65), (70, 71, 67, 66), (71, 68, 64, 67), (64, 65, 66, 67), (71, 70, 69, 68), (76, 77, 73, 72), (77, 78, 74, 73), (78, 79, 75, 74), (79, 76, 72, 75), (72, 73, 74, 75), (79, 78, 77, 76), (84, 85, 81, 80), (85, 86, 82, 81), (86, 87, 83, 82), (87, 84, 80, 83), (80, 81, 82, 83), (87, 86, 85, 84), (92, 93, 89, 88), (93, 94, 90, 89), (94, 95, 91, 90), (95, 92, 88, 91), (88, 89, 90, 91), (95, 94, 93, 92), (100, 101, 97, 96), (101, 102, 98, 97), (102, 103, 99, 98), (103, 100, 96, 99), (96, 97, 98, 99), (103, 102, 101, 100), (108, 109, 105, 104), (109, 110, 106, 105), (110, 111, 107, 106), (111, 108, 104, 107), (104, 105, 106, 107), (111, 110, 109, 108), (116, 117, 113, 112), (117, 118, 114, 113), (118, 119, 115, 114), (119, 116, 112, 115), (112, 113, 114, 115), (119, 118, 117, 116), (124, 125, 121, 120), (125, 126, 122, 121), (126, 127, 123, 122), (127, 124, 120, 123), (120, 121, 122, 123), (127, 126, 125, 124), (132, 133, 129, 128), (133, 134, 130, 129), (134, 135, 131, 130), (135, 132, 128, 131), (128, 129, 130, 131), (135, 134, 133, 132), (140, 141, 137, 136), (141, 142, 138, 137), (142, 143, 139, 138), (143, 140, 136, 139), (136, 137, 138, 139), (143, 142, 141, 140), (148, 149, 145, 144), (149, 150, 146, 145), (150, 151, 147, 146), (151, 148, 144, 147), (144, 145, 146, 147), (151, 150, 149, 148), (156, 157, 153, 152), (157, 158, 154, 153), (158, 159, 155, 154), (159, 156, 152, 155), (152, 153, 154, 155), (159, 158, 157, 156), (164, 165, 161, 160), (165, 166, 162, 161), (166, 167, 163, 162), (167, 164, 160, 163), (160, 161, 162, 163), (167, 166, 165, 164), (172, 173, 169, 168), (173, 174, 170, 169), (174, 175, 171, 170), (175, 172, 168, 171), (168, 169, 170, 171), (175, 174, 173, 172), (180, 181, 177, 176), (181, 182, 178, 177), (182, 183, 179, 178), (183, 180, 176, 179), (176, 177, 178, 179), (183, 182, 181, 180), (188, 189, 185, 184), (189, 190, 186, 185), (190, 191, 187, 186), (191, 188, 184, 187), (184, 185, 186, 187), (191, 190, 189, 188), (196, 197, 193, 192), (197, 198, 194, 193), (198, 199, 195, 194), (199, 196, 192, 195), (192, 193, 194, 195), (199, 198, 197, 196), (204, 205, 201, 200), (205, 206, 202, 201), (206, 207, 203, 202), (207, 204, 200, 203), (200, 201, 202, 203), (207, 206, 205, 204), (212, 213, 209, 208), (213, 214, 210, 209), (214, 215, 211, 210), (215, 212, 208, 211), (208, 209, 210, 211), (215, 214, 213, 212), (220, 221, 217, 216), (221, 222, 218, 217), (222, 223, 219, 218), (223, 220, 216, 219), (216, 217, 218, 219), (223, 222, 221, 220), (228, 229, 225, 224), (229, 230, 226, 225), (230, 231, 227, 226), (231, 228, 224, 227), (224, 225, 226, 227), (231, 230, 229, 228), (236, 237, 233, 232), (237, 238, 234, 233), (238, 239, 235, 234), (239, 236, 232, 235), (232, 233, 234, 235), (239, 238, 237, 236)])
me_boardwalk_001.materials.append(mat_woodmaterial)
me_boardwalk_001.use_remesh_preserve_volume = False
me_boardwalk_001.use_remesh_preserve_attributes = False
me_boardwalk_001.use_mirror_vertex_groups = False
me_boardwalk_001.update()
me_parasol_004 = bpy.data.meshes.new('parasol.004')
me_parasol_004.from_pydata([(-4.467e-09, 2.274, 2.982), (-1.608, 1.608, 2.982), (-2.274, -9.94e-08, 2.982), (-1.608, -1.608, 2.982), (1.943e-07, -2.274, 2.982), (1.608, -1.608, 2.982), (2.274, 2.712e-08, 2.982), (1.608, 1.608, 2.982), (-2.311e-10, 0.0, 3.969), (0.07494, 0.07494, 3.894), (-0.07494, 0.07494, 3.894), (-0.07494, -0.07494, 3.894), (0.07494, -0.07494, 0.02166), (0.07494, 0.07494, 0.02166), (-0.07494, 0.07494, 0.02166), (-0.07494, -0.07494, 0.02166), (0.07494, -0.07494, 3.894)], [], [(16, 9, 10, 11), (15, 14, 13, 12), (16, 11, 15, 12), (9, 16, 12, 13), (10, 9, 13, 14), (11, 10, 14, 15), (5, 6, 8), (1, 2, 8), (4, 5, 8), (7, 0, 8), (0, 1, 8), (3, 4, 8), (6, 7, 8), (2, 3, 8)])
me_parasol_004.polygons.foreach_set('material_index', [2, 2, 2, 2, 2, 2, 0, 0, 1, 0, 1, 0, 1, 1])
me_parasol_004.materials.append(mat_parasolred)
me_parasol_004.materials.append(mat_parasolwhite)
me_parasol_004.materials.append(mat_parasolstem)
me_parasol_004.use_remesh_preserve_volume = False
me_parasol_004.use_remesh_preserve_attributes = False
me_parasol_004.use_mirror_vertex_groups = False
me_parasol_004.update()
me_pine_001 = bpy.data.meshes.new('pine.001')
me_pine_001.from_pydata([(0.0, 0.2, 0.0), (0.0, 0.1078, 5.0), (0.1732, 0.1, 0.0), (0.09333, 0.05388, 5.0), (0.1732, -0.1, 0.0), (0.09333, -0.05388, 5.0), (-1.748e-08, -0.2, 0.0), (-9.422e-09, -0.1078, 5.0), (-0.1732, -0.1, 0.0), (-0.09333, -0.05388, 5.0), (-0.1732, 0.1, 0.0), (-0.09333, 0.05388, 5.0), (0.0, 2.0, 1.821), (-1.0, 1.732, 1.821), (-1.732, 1.0, 1.821), (-2.0, -8.742e-08, 1.821), (-1.732, -1.0, 1.821), (-1.0, -1.732, 1.821), (-3.02e-07, -2.0, 1.821), (1.0, -1.732, 1.821), (1.732, -1.0, 1.821), (2.0, -9.298e-07, 1.821), (1.732, 1.0, 1.821), (1.0, 1.732, 1.821), (0.0, 1.057, 2.895), (-0.5285, 0.9154, 2.895), (-0.9154, 0.5285, 2.895), (-1.057, -4.62e-08, 2.895), (-0.9154, -0.5285, 2.895), (-0.5285, -0.9154, 2.895), (-1.596e-07, -1.057, 2.895), (0.5285, -0.9154, 2.895), (0.9154, -0.5285, 2.895), (1.057, -4.914e-07, 2.895), (0.9154, 0.5285, 2.895), (0.5285, 0.9154, 2.895), (0.0, 0.7694, 3.873), (-0.3847, 0.6663, 3.873), (-0.6663, 0.3847, 3.873), (-0.7694, -3.363e-08, 3.873), (-0.6663, -0.3847, 3.873), (-0.3847, -0.6663, 3.873), (-1.162e-07, -0.7694, 3.873), (0.3847, -0.6663, 3.873), (0.6663, -0.3847, 3.873), (0.7694, -3.577e-07, 3.873), (0.6663, 0.3847, 3.873), (0.3847, 0.6663, 3.873), (0.0, 1.546, 3.605), (-0.7732, 1.339, 3.605), (-1.339, 0.7732, 3.605), (-1.546, -6.76e-08, 3.605), (-1.339, -0.7732, 3.605), (-0.7732, -1.339, 3.605), (-2.335e-07, -1.546, 3.605), (0.7732, -1.339, 3.605), (1.339, -0.7732, 3.605), (1.546, -7.19e-07, 3.605), (1.339, 0.7732, 3.605), (0.7732, 1.339, 3.605), (0.0, 0.3265, 5.531), (-0.1633, 0.2828, 5.531), (-0.2828, 0.1633, 5.531), (-0.3265, -1.427e-08, 5.531), (-0.2828, -0.1633, 5.531), (-0.1633, -0.2828, 5.531), (-4.93e-08, -0.3265, 5.531), (0.1633, -0.2828, 5.531), (0.2828, -0.1633, 5.531), (0.3265, -1.518e-07, 5.531), (0.2828, 0.1633, 5.531), (0.1633, 0.2828, 5.531), (0.0, 0.0, 6.866), (0.0, 0.8491, 4.462), (0.4246, 0.7354, 4.462), (-1.282e-07, -0.8491, 4.462), (-0.4246, -0.7354, 4.462), (0.4246, -0.7354, 4.462), (-0.4246, 0.7354, 4.462), (0.7354, -0.4246, 4.462), (-0.7354, 0.4246, 4.462), (0.8491, -3.948e-07, 4.462), (-0.8491, -3.712e-08, 4.462), (0.7354, 0.4246, 4.462), (-0.7354, -0.4246, 4.462)], [], [(0, 1, 3, 2), (2, 3, 5, 4), (4, 5, 7, 6), (6, 7, 9, 8), (3, 1, 11, 9, 7, 5), (10, 11, 1, 0), (8, 9, 11, 10), (0, 2, 4, 6, 8, 10), (21, 22, 34, 33), (15, 16, 28, 27), (22, 23, 35, 34), (16, 17, 29, 28), (23, 12, 24, 35), (17, 18, 30, 29), (18, 19, 31, 30), (12, 13, 25, 24), (19, 20, 32, 31), (13, 14, 26, 25), (20, 21, 33, 32), (14, 15, 27, 26), (33, 34, 46, 45), (27, 28, 40, 39), (34, 35, 47, 46), (28, 29, 41, 40), (35, 24, 36, 47), (29, 30, 42, 41), (30, 31, 43, 42), (24, 25, 37, 36), (31, 32, 44, 43), (25, 26, 38, 37), (32, 33, 45, 44), (26, 27, 39, 38), (46, 47, 59, 58), (40, 41, 53, 52), (47, 36, 48, 59), (41, 42, 54, 53), (42, 43, 55, 54), (36, 37, 49, 48), (43, 44, 56, 55), (37, 38, 50, 49), (44, 45, 57, 56), (38, 39, 51, 50), (45, 46, 58, 57), (39, 40, 52, 51), (74, 73, 60, 71), (76, 75, 66, 65), (75, 77, 67, 66), (73, 78, 61, 60), (77, 79, 68, 67), (78, 80, 62, 61), (79, 81, 69, 68), (80, 82, 63, 62), (81, 83, 70, 69), (82, 84, 64, 63), (83, 74, 71, 70), (84, 76, 65, 64), (71, 60, 72), (65, 66, 72), (66, 67, 72), (60, 61, 72), (67, 68, 72), (61, 62, 72), (68, 69, 72), (62, 63, 72), (69, 70, 72), (63, 64, 72), (70, 71, 72), (64, 65, 72), (59, 48, 73, 74), (53, 54, 75, 76), (54, 55, 77, 75), (48, 49, 78, 73), (55, 56, 79, 77), (49, 50, 80, 78), (56, 57, 81, 79), (50, 51, 82, 80), (57, 58, 83, 81), (51, 52, 84, 82), (58, 59, 74, 83), (52, 53, 76, 84), (21, 20, 17), (16, 15, 21), (16, 21, 17), (14, 23, 22), (14, 13, 23), (13, 12, 23), (18, 17, 19), (15, 22, 21), (17, 20, 19), (15, 14, 22)])
me_pine_001.polygons.foreach_set('use_smooth', [1, 1, 1, 1, 1, 1, 1, 1, 1, 1, 1, 1, 1, 1, 1, 1, 1, 1, 1, 1, 1, 1, 1, 1, 1, 1, 1, 1, 1, 1, 1, 1, 1, 1, 1, 1, 1, 1, 1, 1, 1, 1, 1, 1, 1, 1, 1, 1, 1, 1, 1, 1, 1, 1, 1, 1, 1, 1, 1, 1, 1, 1, 1, 1, 1, 1, 1, 1, 1, 1, 1, 1, 1, 1, 1, 1, 1, 1, 1, 1, 0, 0, 0, 0, 0, 0, 0, 0, 0, 0])
me_pine_001.polygons.foreach_set('material_index', [0, 0, 0, 0, 0, 0, 0, 0, 1, 1, 1, 1, 1, 1, 1, 1, 1, 1, 1, 1, 1, 1, 1, 1, 1, 1, 1, 1, 1, 1, 1, 1, 1, 1, 1, 1, 1, 1, 1, 1, 1, 1, 1, 1, 1, 1, 1, 1, 1, 1, 1, 1, 1, 1, 1, 1, 1, 1, 1, 1, 1, 1, 1, 1, 1, 1, 1, 1, 1, 1, 1, 1, 1, 1, 1, 1, 1, 1, 1, 1, 1, 1, 1, 1, 1, 1, 1, 1, 1, 1])
me_pine_001.materials.append(mat_woodmaterial)
me_pine_001.materials.append(mat_leafmaterial)
me_pine_001.use_remesh_preserve_volume = False
me_pine_001.use_remesh_preserve_attributes = False
me_pine_001.use_mirror_vertex_groups = False
me_pine_001.update()
me_parasol_003 = bpy.data.meshes.new('parasol.003')
me_parasol_003.from_pydata([(-4.467e-09, 2.274, 2.982), (-1.608, 1.608, 2.982), (-2.274, -9.94e-08, 2.982), (-1.608, -1.608, 2.982), (1.943e-07, -2.274, 2.982), (1.608, -1.608, 2.982), (2.274, 2.712e-08, 2.982), (1.608, 1.608, 2.982), (-2.311e-10, 0.0, 3.969), (0.07494, 0.07494, 3.894), (-0.07494, 0.07494, 3.894), (-0.07494, -0.07494, 3.894), (0.07494, -0.07494, 0.02166), (0.07494, 0.07494, 0.02166), (-0.07494, 0.07494, 0.02166), (-0.07494, -0.07494, 0.02166), (0.07494, -0.07494, 3.894)], [], [(16, 9, 10, 11), (15, 14, 13, 12), (16, 11, 15, 12), (9, 16, 12, 13), (10, 9, 13, 14), (11, 10, 14, 15), (5, 6, 8), (1, 2, 8), (4, 5, 8), (7, 0, 8), (0, 1, 8), (3, 4, 8), (6, 7, 8), (2, 3, 8)])
me_parasol_003.polygons.foreach_set('material_index', [2, 2, 2, 2, 2, 2, 0, 0, 1, 0, 1, 0, 1, 1])
me_parasol_003.materials.append(mat_parasolred)
me_parasol_003.materials.append(mat_parasolwhite)
me_parasol_003.materials.append(mat_parasolstem)
me_parasol_003.use_remesh_preserve_volume = False
me_parasol_003.use_remesh_preserve_attributes = False
me_parasol_003.use_mirror_vertex_groups = False
me_parasol_003.update()
me_parasol_002 = bpy.data.meshes.new('parasol.002')
me_parasol_002.from_pydata([(-4.467e-09, 2.274, 2.982), (-1.608, 1.608, 2.982), (-2.274, -9.94e-08, 2.982), (-1.608, -1.608, 2.982), (1.943e-07, -2.274, 2.982), (1.608, -1.608, 2.982), (2.274, 2.712e-08, 2.982), (1.608, 1.608, 2.982), (-2.311e-10, 0.0, 3.969), (0.07494, 0.07494, 3.894), (-0.07494, 0.07494, 3.894), (-0.07494, -0.07494, 3.894), (0.07494, -0.07494, 0.02166), (0.07494, 0.07494, 0.02166), (-0.07494, 0.07494, 0.02166), (-0.07494, -0.07494, 0.02166), (0.07494, -0.07494, 3.894)], [], [(16, 9, 10, 11), (15, 14, 13, 12), (16, 11, 15, 12), (9, 16, 12, 13), (10, 9, 13, 14), (11, 10, 14, 15), (5, 6, 8), (1, 2, 8), (4, 5, 8), (7, 0, 8), (0, 1, 8), (3, 4, 8), (6, 7, 8), (2, 3, 8)])
me_parasol_002.polygons.foreach_set('material_index', [2, 2, 2, 2, 2, 2, 0, 0, 1, 0, 1, 0, 1, 1])
me_parasol_002.materials.append(mat_parasolred)
me_parasol_002.materials.append(mat_parasolwhite)
me_parasol_002.materials.append(mat_parasolstem)
me_parasol_002.use_remesh_preserve_volume = False
me_parasol_002.use_remesh_preserve_attributes = False
me_parasol_002.use_mirror_vertex_groups = False
me_parasol_002.update()
me_parasol_001 = bpy.data.meshes.new('parasol.001')
me_parasol_001.from_pydata([(-4.467e-09, 2.274, 2.982), (-1.608, 1.608, 2.982), (-2.274, -9.94e-08, 2.982), (-1.608, -1.608, 2.982), (1.943e-07, -2.274, 2.982), (1.608, -1.608, 2.982), (2.274, 2.712e-08, 2.982), (1.608, 1.608, 2.982), (-2.311e-10, 0.0, 3.969), (0.07494, 0.07494, 3.894), (-0.07494, 0.07494, 3.894), (-0.07494, -0.07494, 3.894), (0.07494, -0.07494, 0.02166), (0.07494, 0.07494, 0.02166), (-0.07494, 0.07494, 0.02166), (-0.07494, -0.07494, 0.02166), (0.07494, -0.07494, 3.894)], [], [(16, 9, 10, 11), (15, 14, 13, 12), (16, 11, 15, 12), (9, 16, 12, 13), (10, 9, 13, 14), (11, 10, 14, 15), (5, 6, 8), (1, 2, 8), (4, 5, 8), (7, 0, 8), (0, 1, 8), (3, 4, 8), (6, 7, 8), (2, 3, 8)])
me_parasol_001.polygons.foreach_set('material_index', [2, 2, 2, 2, 2, 2, 0, 0, 1, 0, 1, 0, 1, 1])
me_parasol_001.materials.append(mat_parasolred)
me_parasol_001.materials.append(mat_parasolwhite)
me_parasol_001.materials.append(mat_parasolstem)
me_parasol_001.use_remesh_preserve_volume = False
me_parasol_001.use_remesh_preserve_attributes = False
me_parasol_001.use_mirror_vertex_groups = False
me_parasol_001.update()
me_parasol = bpy.data.meshes.new('parasol')
me_parasol.from_pydata([(-4.467e-09, 2.274, 2.982), (-1.608, 1.608, 2.982), (-2.274, -9.94e-08, 2.982), (-1.608, -1.608, 2.982), (1.943e-07, -2.274, 2.982), (1.608, -1.608, 2.982), (2.274, 2.712e-08, 2.982), (1.608, 1.608, 2.982), (-2.311e-10, 0.0, 3.969), (0.07494, 0.07494, 3.894), (-0.07494, 0.07494, 3.894), (-0.07494, -0.07494, 3.894), (0.07494, -0.07494, 0.02166), (0.07494, 0.07494, 0.02166), (-0.07494, 0.07494, 0.02166), (-0.07494, -0.07494, 0.02166), (0.07494, -0.07494, 3.894)], [], [(16, 9, 10, 11), (15, 14, 13, 12), (16, 11, 15, 12), (9, 16, 12, 13), (10, 9, 13, 14), (11, 10, 14, 15), (5, 6, 8), (1, 2, 8), (4, 5, 8), (7, 0, 8), (0, 1, 8), (3, 4, 8), (6, 7, 8), (2, 3, 8)])
me_parasol.polygons.foreach_set('material_index', [2, 2, 2, 2, 2, 2, 0, 0, 1, 0, 1, 0, 1, 1])
me_parasol.materials.append(mat_parasolred)
me_parasol.materials.append(mat_parasolwhite)
me_parasol.materials.append(mat_parasolstem)
me_parasol.use_remesh_preserve_volume = False
me_parasol.use_remesh_preserve_attributes = False
me_parasol.use_mirror_vertex_groups = False
me_parasol.update()
me_water = bpy.data.meshes.new('water')
me_water.from_pydata([(289.5, -289.5, 0.0), (-289.5, -289.5, 0.0), (289.5, 289.5, 0.0), (-289.5, 289.5, 0.0)], [], [(1, 0, 2, 3)])
me_water.materials.append(mat_watermaterial)
me_water.use_remesh_preserve_volume = False
me_water.use_remesh_preserve_attributes = False
me_water.use_mirror_vertex_groups = False
me_water.update()

# ---- objects
ob_scale = bpy.data.objects.new('scale', me_scale)
ob_start = bpy.data.objects.new('start', None)
ob_base = bpy.data.objects.new('base', None)
ob_shorepines = bpy.data.objects.new('shorepines', None)
ob_parasol_009 = bpy.data.objects.new('parasol.009', me_parasol_008)
ob_parasol_008 = bpy.data.objects.new('parasol.008', me_parasol_007)
ob_parasol_007 = bpy.data.objects.new('parasol.007', me_parasol_006)
ob_pine_166 = bpy.data.objects.new('pine.166', me_pine)
ob_pine_165 = bpy.data.objects.new('pine.165', me_pine)
ob_pine_164 = bpy.data.objects.new('pine.164', me_pine)
ob_pine_163 = bpy.data.objects.new('pine.163', me_pine)
ob_pine_162 = bpy.data.objects.new('pine.162', me_pine)
ob_pine_161 = bpy.data.objects.new('pine.161', me_pine)
ob_pine_160 = bpy.data.objects.new('pine.160', me_pine)
ob_pine_159 = bpy.data.objects.new('pine.159', me_pine)
ob_pine_158 = bpy.data.objects.new('pine.158', me_pine)
ob_pine_157 = bpy.data.objects.new('pine.157', me_pine)
ob_pine_156 = bpy.data.objects.new('pine.156', me_pine)
ob_pine_155 = bpy.data.objects.new('pine.155', me_pine)
ob_pine_154 = bpy.data.objects.new('pine.154', me_pine)
ob_pine_151 = bpy.data.objects.new('pine.151', me_pine)
ob_pine_150 = bpy.data.objects.new('pine.150', me_pine)
ob_pine_149 = bpy.data.objects.new('pine.149', me_pine)
ob_pine_148 = bpy.data.objects.new('pine.148', me_pine)
ob_pine_147 = bpy.data.objects.new('pine.147', me_pine)
ob_pine_146 = bpy.data.objects.new('pine.146', me_pine)
ob_pine_145 = bpy.data.objects.new('pine.145', me_pine)
ob_pine_144 = bpy.data.objects.new('pine.144', me_pine)
ob_pine_143 = bpy.data.objects.new('pine.143', me_pine)
ob_pine_142 = bpy.data.objects.new('pine.142', me_pine)
ob_pine_141 = bpy.data.objects.new('pine.141', me_pine)
ob_pine_140 = bpy.data.objects.new('pine.140', me_pine)
ob_pine_139 = bpy.data.objects.new('pine.139', me_pine)
ob_pine_138 = bpy.data.objects.new('pine.138', me_pine)
ob_pine_137 = bpy.data.objects.new('pine.137', me_pine)
ob_pine_136 = bpy.data.objects.new('pine.136', me_pine)
ob_pine_135 = bpy.data.objects.new('pine.135', me_pine)
ob_pine_134 = bpy.data.objects.new('pine.134', me_pine)
ob_pine_133 = bpy.data.objects.new('pine.133', me_pine)
ob_pine_132 = bpy.data.objects.new('pine.132', me_pine)
ob_pine_131 = bpy.data.objects.new('pine.131', me_pine)
ob_pine_130 = bpy.data.objects.new('pine.130', me_pine)
ob_pine_129 = bpy.data.objects.new('pine.129', me_pine)
ob_pine_128 = bpy.data.objects.new('pine.128', me_pine)
ob_pine_127 = bpy.data.objects.new('pine.127', me_pine)
ob_pine_126 = bpy.data.objects.new('pine.126', me_pine)
ob_pine_125 = bpy.data.objects.new('pine.125', me_pine)
ob_pine_124 = bpy.data.objects.new('pine.124', me_pine)
ob_pine_123 = bpy.data.objects.new('pine.123', me_pine)
ob_pine_122 = bpy.data.objects.new('pine.122', me_pine)
ob_pine_121 = bpy.data.objects.new('pine.121', me_pine)
ob_pine_120 = bpy.data.objects.new('pine.120', me_pine)
ob_pine_119 = bpy.data.objects.new('pine.119', me_pine)
ob_pine_118 = bpy.data.objects.new('pine.118', me_pine)
ob_pine_117 = bpy.data.objects.new('pine.117', me_pine)
ob_pine_116 = bpy.data.objects.new('pine.116', me_pine)
ob_pine_115 = bpy.data.objects.new('pine.115', me_pine)
ob_pine_114 = bpy.data.objects.new('pine.114', me_pine)
ob_pine_113 = bpy.data.objects.new('pine.113', me_pine)
ob_pine_112 = bpy.data.objects.new('pine.112', me_pine)
ob_pine_111 = bpy.data.objects.new('pine.111', me_pine)
ob_pine_110 = bpy.data.objects.new('pine.110', me_pine)
ob_pine_109 = bpy.data.objects.new('pine.109', me_pine)
ob_pine_108 = bpy.data.objects.new('pine.108', me_pine)
ob_pine_107 = bpy.data.objects.new('pine.107', me_pine)
ob_pine_106 = bpy.data.objects.new('pine.106', me_pine)
ob_pine_105 = bpy.data.objects.new('pine.105', me_pine)
ob_pine_104 = bpy.data.objects.new('pine.104', me_pine)
ob_pine_103 = bpy.data.objects.new('pine.103', me_pine)
ob_pine_102 = bpy.data.objects.new('pine.102', me_pine)
ob_pine_101 = bpy.data.objects.new('pine.101', me_pine)
ob_pine_100 = bpy.data.objects.new('pine.100', me_pine)
ob_pine_099 = bpy.data.objects.new('pine.099', me_pine)
ob_pine_098 = bpy.data.objects.new('pine.098', me_pine)
ob_pine_097 = bpy.data.objects.new('pine.097', me_pine)
ob_pine_096 = bpy.data.objects.new('pine.096', me_pine)
ob_pine_095 = bpy.data.objects.new('pine.095', me_pine)
ob_pine_094 = bpy.data.objects.new('pine.094', me_pine)
ob_pine_093 = bpy.data.objects.new('pine.093', me_pine)
ob_pine_092 = bpy.data.objects.new('pine.092', me_pine)
ob_pine_090 = bpy.data.objects.new('pine.090', me_pine)
ob_pine_089 = bpy.data.objects.new('pine.089', me_pine)
ob_pine_088 = bpy.data.objects.new('pine.088', me_pine)
ob_pine_087 = bpy.data.objects.new('pine.087', me_pine)
ob_pine_086 = bpy.data.objects.new('pine.086', me_pine)
ob_pine_085 = bpy.data.objects.new('pine.085', me_pine)
ob_pine_084 = bpy.data.objects.new('pine.084', me_pine)
ob_pine_083 = bpy.data.objects.new('pine.083', me_pine)
ob_pine_082 = bpy.data.objects.new('pine.082', me_pine)
ob_pine_081 = bpy.data.objects.new('pine.081', me_pine)
ob_pine_080 = bpy.data.objects.new('pine.080', me_pine)
ob_pine_079 = bpy.data.objects.new('pine.079', me_pine)
ob_pine_078 = bpy.data.objects.new('pine.078', me_pine)
ob_pine_077 = bpy.data.objects.new('pine.077', me_pine)
ob_pine_076 = bpy.data.objects.new('pine.076', me_pine)
ob_pine_075 = bpy.data.objects.new('pine.075', me_pine)
ob_pine_074 = bpy.data.objects.new('pine.074', me_pine)
ob_pine_073 = bpy.data.objects.new('pine.073', me_pine)
ob_pine_072 = bpy.data.objects.new('pine.072', me_pine)
ob_pine_071 = bpy.data.objects.new('pine.071', me_pine)
ob_pine_070 = bpy.data.objects.new('pine.070', me_pine)
ob_pine_069 = bpy.data.objects.new('pine.069', me_pine)
ob_pine_068 = bpy.data.objects.new('pine.068', me_pine)
ob_pine_067 = bpy.data.objects.new('pine.067', me_pine)
ob_pine_066 = bpy.data.objects.new('pine.066', me_pine)
ob_pine_065 = bpy.data.objects.new('pine.065', me_pine)
ob_pine_064 = bpy.data.objects.new('pine.064', me_pine)
ob_pine_063 = bpy.data.objects.new('pine.063', me_pine)
ob_pine_062 = bpy.data.objects.new('pine.062', me_pine)
ob_pine_061 = bpy.data.objects.new('pine.061', me_pine)
ob_pine_060 = bpy.data.objects.new('pine.060', me_pine)
ob_pine_059 = bpy.data.objects.new('pine.059', me_pine)
ob_pine_058 = bpy.data.objects.new('pine.058', me_pine)
ob_pine_057 = bpy.data.objects.new('pine.057', me_pine)
ob_pine_056 = bpy.data.objects.new('pine.056', me_pine)
ob_pine_055 = bpy.data.objects.new('pine.055', me_pine)
ob_pine_054 = bpy.data.objects.new('pine.054', me_pine)
ob_pine_053 = bpy.data.objects.new('pine.053', me_pine)
ob_pine_052 = bpy.data.objects.new('pine.052', me_pine)
ob_pine_051 = bpy.data.objects.new('pine.051', me_pine)
ob_pine_050 = bpy.data.objects.new('pine.050', me_pine)
ob_pine_049 = bpy.data.objects.new('pine.049', me_pine)
ob_pine_048 = bpy.data.objects.new('pine.048', me_pine)
ob_pine_047 = bpy.data.objects.new('pine.047', me_pine)
ob_pine_046 = bpy.data.objects.new('pine.046', me_pine)
ob_pine_045 = bpy.data.objects.new('pine.045', me_pine)
ob_pine_044 = bpy.data.objects.new('pine.044', me_pine)
ob_pine_043 = bpy.data.objects.new('pine.043', me_pine)
ob_pine_042 = bpy.data.objects.new('pine.042', me_pine)
ob_pine_041 = bpy.data.objects.new('pine.041', me_pine)
ob_parasol_006 = bpy.data.objects.new('parasol.006', me_parasol_005)
ob_boardwalks = bpy.data.objects.new('boardwalks', None)
ob_boardwalk_030 = bpy.data.objects.new('boardwalk.030', me_boardwalk)
ob_boardwalk_029 = bpy.data.objects.new('boardwalk.029', me_boardwalk)
ob_boardwalk_028 = bpy.data.objects.new('boardwalk.028', me_boardwalk)
ob_boardwalk_027 = bpy.data.objects.new('boardwalk.027', me_boardwalk)
ob_boardwalk_026 = bpy.data.objects.new('boardwalk.026', me_boardwalk)
ob_boardwalk_025 = bpy.data.objects.new('boardwalk.025', me_boardwalk)
ob_boardwalk_024 = bpy.data.objects.new('boardwalk.024', me_boardwalk)
ob_boardwalk_023 = bpy.data.objects.new('boardwalk.023', me_boardwalk)
ob_boardwalk_022 = bpy.data.objects.new('boardwalk.022', me_boardwalk)
ob_boardwalk_021 = bpy.data.objects.new('boardwalk.021', me_boardwalk)
ob_boardwalk_020 = bpy.data.objects.new('boardwalk.020', me_boardwalk)
ob_boardwalk_019 = bpy.data.objects.new('boardwalk.019', me_boardwalk_001)
ob_boardwalk_018 = bpy.data.objects.new('boardwalk.018', me_boardwalk_001)
ob_boardwalk_017 = bpy.data.objects.new('boardwalk.017', me_boardwalk_001)
ob_boardwalk_016 = bpy.data.objects.new('boardwalk.016', me_boardwalk_001)
ob_boardwalk_015 = bpy.data.objects.new('boardwalk.015', me_boardwalk_001)
ob_boardwalk_014 = bpy.data.objects.new('boardwalk.014', me_boardwalk_001)
ob_boardwalk_013 = bpy.data.objects.new('boardwalk.013', me_boardwalk_001)
ob_boardwalk_012 = bpy.data.objects.new('boardwalk.012', me_boardwalk_001)
ob_boardwalk_011 = bpy.data.objects.new('boardwalk.011', me_boardwalk_001)
ob_boardwalk_010 = bpy.data.objects.new('boardwalk.010', me_boardwalk_001)
ob_boardwalk_009 = bpy.data.objects.new('boardwalk.009', me_boardwalk_001)
ob_boardwalk_008 = bpy.data.objects.new('boardwalk.008', me_boardwalk_001)
ob_boardwalk_007 = bpy.data.objects.new('boardwalk.007', me_boardwalk_001)
ob_boardwalk_006 = bpy.data.objects.new('boardwalk.006', me_boardwalk_001)
ob_boardwalk_005 = bpy.data.objects.new('boardwalk.005', me_boardwalk_001)
ob_boardwalk_004 = bpy.data.objects.new('boardwalk.004', me_boardwalk)
ob_boardwalk_003 = bpy.data.objects.new('boardwalk.003', me_boardwalk)
ob_boardwalk_002 = bpy.data.objects.new('boardwalk.002', me_boardwalk)
ob_boardwalk_001 = bpy.data.objects.new('boardwalk.001', me_boardwalk)
ob_island2pines = bpy.data.objects.new('island2pines', None)
ob_parasol_005 = bpy.data.objects.new('parasol.005', me_parasol_004)
ob_pine_040 = bpy.data.objects.new('pine.040', me_pine_001)
ob_pine_039 = bpy.data.objects.new('pine.039', me_pine)
ob_pine_038 = bpy.data.objects.new('pine.038', me_pine)
ob_pine_037 = bpy.data.objects.new('pine.037', me_pine)
ob_pine_036 = bpy.data.objects.new('pine.036', me_pine)
ob_pine_035 = bpy.data.objects.new('pine.035', me_pine)
ob_pine_034 = bpy.data.objects.new('pine.034', me_pine)
ob_pine_033 = bpy.data.objects.new('pine.033', me_pine)
ob_pine_032 = bpy.data.objects.new('pine.032', me_pine)
ob_pine_031 = bpy.data.objects.new('pine.031', me_pine)
ob_pine_030 = bpy.data.objects.new('pine.030', me_pine)
ob_pine_029 = bpy.data.objects.new('pine.029', me_pine)
ob_pine_028 = bpy.data.objects.new('pine.028', me_pine)
ob_pine_027 = bpy.data.objects.new('pine.027', me_pine)
ob_pine_026 = bpy.data.objects.new('pine.026', me_pine)
ob_parasol_004 = bpy.data.objects.new('parasol.004', me_parasol_003)
ob_island1pines = bpy.data.objects.new('island1pines', None)
ob_parasol_003 = bpy.data.objects.new('parasol.003', me_parasol_002)
ob_parasol_002 = bpy.data.objects.new('parasol.002', me_parasol_001)
ob_parasol_001 = bpy.data.objects.new('parasol.001', me_parasol)
ob_pine_024 = bpy.data.objects.new('pine.024', me_pine)
ob_pine_023 = bpy.data.objects.new('pine.023', me_pine)
ob_pine_022 = bpy.data.objects.new('pine.022', me_pine)
ob_pine_021 = bpy.data.objects.new('pine.021', me_pine)
ob_pine_020 = bpy.data.objects.new('pine.020', me_pine)
ob_pine_019 = bpy.data.objects.new('pine.019', me_pine)
ob_pine_018 = bpy.data.objects.new('pine.018', me_pine)
ob_pine_017 = bpy.data.objects.new('pine.017', me_pine)
ob_pine_016 = bpy.data.objects.new('pine.016', me_pine)
ob_pine_015 = bpy.data.objects.new('pine.015', me_pine)
ob_pine_014 = bpy.data.objects.new('pine.014', me_pine)
ob_pine_013 = bpy.data.objects.new('pine.013', me_pine)
ob_pine_012 = bpy.data.objects.new('pine.012', me_pine)
ob_pine_011 = bpy.data.objects.new('pine.011', me_pine)
ob_pine_010 = bpy.data.objects.new('pine.010', me_pine)
ob_pine_025 = bpy.data.objects.new('pine.025', me_pine)
ob_pine_009 = bpy.data.objects.new('pine.009', me_pine)
ob_pine_008 = bpy.data.objects.new('pine.008', me_pine)
ob_pine_007 = bpy.data.objects.new('pine.007', me_pine)
ob_pine_006 = bpy.data.objects.new('pine.006', me_pine)
ob_pine_005 = bpy.data.objects.new('pine.005', me_pine)
ob_pine_004 = bpy.data.objects.new('pine.004', me_pine)
ob_pine_003 = bpy.data.objects.new('pine.003', me_pine)
ob_pine_002 = bpy.data.objects.new('pine.002', me_pine)
ob_pine_001 = bpy.data.objects.new('pine.001', me_pine)
ob_water = bpy.data.objects.new('water', me_water)
ob_island1 = bpy.data.objects.new('island1', None)
ob_island2 = bpy.data.objects.new('island2', None)
ob_shore = bpy.data.objects.new('shore', None)
ob_boardwalk = bpy.data.objects.new('boardwalk', me_boardwalk)
ob_pine = bpy.data.objects.new('pine', me_pine)
ob_parasol = bpy.data.objects.new('parasol', me_parasol)

# ---- transforms, parenting, visibility, modifiers, constraints
ob_scale.location = (0.0, 0.0, 0.0)
ob_scale.lineart.crease_threshold = 0.0
ob_start.location = (0.0, 0.0, 0.0)
ob_start.empty_image_offset = (0.0, 0.0)
ob_start.lineart.crease_threshold = 0.0
ob_base.parent = ob_start
ob_base.location = (0.0, 0.0, 0.0)
ob_base.empty_image_offset = (0.0, 0.0)
ob_base.lineart.crease_threshold = 0.0
ob_shorepines.parent = ob_base
ob_shorepines.location = (0.0, 0.0, 0.0)
ob_shorepines.empty_image_offset = (0.0, 0.0)
ob_shorepines.lineart.crease_threshold = 0.0
ob_parasol_009.parent = ob_shorepines
ob_parasol_009.location = (68.12, -245.8, 5.897)
ob_parasol_009.rotation_euler = (-0.09595, 0.8838, -1.936)
ob_parasol_009.lineart.crease_threshold = 0.0
ob_parasol_008.parent = ob_shorepines
ob_parasol_008.location = (40.9, -256.2, 6.553)
ob_parasol_008.rotation_euler = (0.0003662, 0.9109, -0.616)
ob_parasol_008.lineart.crease_threshold = 0.0
ob_parasol_007.parent = ob_shorepines
ob_parasol_007.location = (15.27, -252.5, 5.897)
ob_parasol_007.rotation_euler = (-0.1556, 0.8829, -1.218)
ob_parasol_007.lineart.crease_threshold = 0.0
ob_pine_166.parent = ob_shorepines
ob_pine_166.location = (-180.8, 150.7, 5.4)
ob_pine_166.rotation_euler = (0.0, 0.01508, 0.0)
ob_pine_166.scale = (1.364, 1.364, 1.364)
ob_pine_166.lineart.crease_threshold = 0.0
ob_pine_165.parent = ob_shorepines
ob_pine_165.location = (-183.2, 134.8, 4.585)
ob_pine_165.rotation_euler = (0.0, 0.01508, 0.0)
ob_pine_165.scale = (1.364, 1.364, 1.364)
ob_pine_165.lineart.crease_threshold = 0.0
ob_pine_164.parent = ob_shorepines
ob_pine_164.location = (-186.0, 113.9, 3.606)
ob_pine_164.rotation_euler = (0.0, 0.01508, 0.0)
ob_pine_164.scale = (1.364, 1.364, 1.364)
ob_pine_164.lineart.crease_threshold = 0.0
ob_pine_163.parent = ob_shorepines
ob_pine_163.location = (-200.5, 116.7, 3.604)
ob_pine_163.rotation_euler = (0.0, 0.01508, 0.0)
ob_pine_163.scale = (1.364, 1.364, 1.364)
ob_pine_163.lineart.crease_threshold = 0.0
ob_pine_162.parent = ob_shorepines
ob_pine_162.location = (-211.8, 97.15, 3.603)
ob_pine_162.rotation_euler = (0.0, 0.01508, 0.0)
ob_pine_162.scale = (1.364, 1.364, 1.364)
ob_pine_162.lineart.crease_threshold = 0.0
ob_pine_161.parent = ob_shorepines
ob_pine_161.location = (-207.7, 91.26, 3.603)
ob_pine_161.rotation_euler = (0.0, 0.01508, 0.0)
ob_pine_161.scale = (1.364, 1.364, 1.364)
ob_pine_161.lineart.crease_threshold = 0.0
ob_pine_160.parent = ob_shorepines
ob_pine_160.location = (-235.8, 79.92, 5.681)
ob_pine_160.rotation_euler = (0.0, 0.01508, 0.0)
ob_pine_160.scale = (1.364, 1.364, 1.364)
ob_pine_160.lineart.crease_threshold = 0.0
ob_pine_159.parent = ob_shorepines
ob_pine_159.location = (-218.2, 71.76, 3.603)
ob_pine_159.rotation_euler = (0.0, 0.01508, 0.0)
ob_pine_159.scale = (1.364, 1.364, 1.364)
ob_pine_159.lineart.crease_threshold = 0.0
ob_pine_158.parent = ob_shorepines
ob_pine_158.location = (-240.8, 41.37, 6.022)
ob_pine_158.rotation_euler = (0.0, 0.01508, 0.0)
ob_pine_158.scale = (1.364, 1.364, 1.364)
ob_pine_158.lineart.crease_threshold = 0.0
ob_pine_157.parent = ob_shorepines
ob_pine_157.location = (-229.9, 33.21, 4.515)
ob_pine_157.rotation_euler = (0.0, 0.01508, 0.0)
ob_pine_157.scale = (1.364, 1.364, 1.364)
ob_pine_157.lineart.crease_threshold = 0.0
ob_pine_156.parent = ob_shorepines
ob_pine_156.location = (-225.0, 25.5, 3.837)
ob_pine_156.rotation_euler = (0.0, 0.01508, 0.0)
ob_pine_156.scale = (1.364, 1.364, 1.364)
ob_pine_156.lineart.crease_threshold = 0.0
ob_pine_155.parent = ob_shorepines
ob_pine_155.location = (-238.6, 22.78, 6.994)
ob_pine_155.rotation_euler = (0.0, 0.01508, 0.0)
ob_pine_155.scale = (1.364, 1.364, 1.364)
ob_pine_155.lineart.crease_threshold = 0.0
ob_pine_154.parent = ob_shorepines
ob_pine_154.location = (-243.6, 2.822, 6.687)
ob_pine_154.rotation_euler = (0.0, 0.01508, 0.0)
ob_pine_154.scale = (1.364, 1.364, 1.364)
ob_pine_154.lineart.crease_threshold = 0.0
ob_pine_151.parent = ob_shorepines
ob_pine_151.location = (-223.6, -7.155, 3.603)
ob_pine_151.rotation_euler = (0.0, 0.01508, 0.0)
ob_pine_151.scale = (1.364, 1.364, 1.364)
ob_pine_151.lineart.crease_threshold = 0.0
ob_pine_150.parent = ob_shorepines
ob_pine_150.location = (-223.6, -21.21, 3.603)
ob_pine_150.rotation_euler = (0.0, 0.01508, 0.0)
ob_pine_150.scale = (1.364, 1.364, 1.364)
ob_pine_150.lineart.crease_threshold = 0.0
ob_pine_149.parent = ob_shorepines
ob_pine_149.location = (-241.3, -17.59, 5.724)
ob_pine_149.rotation_euler = (0.0, 0.01508, 0.0)
ob_pine_149.scale = (1.364, 1.364, 1.364)
ob_pine_149.lineart.crease_threshold = 0.0
ob_pine_148.parent = ob_shorepines
ob_pine_148.location = (-263.5, -24.39, 9.123)
ob_pine_148.rotation_euler = (0.0, 0.01508, 0.0)
ob_pine_148.scale = (1.364, 1.364, 1.364)
ob_pine_148.lineart.crease_threshold = 0.0
ob_pine_147.parent = ob_shorepines
ob_pine_147.location = (-240.8, -39.81, 4.805)
ob_pine_147.rotation_euler = (0.0, 0.01508, 0.0)
ob_pine_147.scale = (1.364, 1.364, 1.364)
ob_pine_147.lineart.crease_threshold = 0.0
ob_pine_146.parent = ob_shorepines
ob_pine_146.location = (-229.0, -50.69, 3.603)
ob_pine_146.rotation_euler = (0.0, 0.01508, 0.0)
ob_pine_146.scale = (1.364, 1.364, 1.364)
ob_pine_146.lineart.crease_threshold = 0.0
ob_pine_145.parent = ob_shorepines
ob_pine_145.location = (-239.0, -61.37, 3.603)
ob_pine_145.rotation_euler = (0.0, 0.01508, 0.0)
ob_pine_145.scale = (1.364, 1.364, 1.364)
ob_pine_145.lineart.crease_threshold = 0.0
ob_pine_144.parent = ob_shorepines
ob_pine_144.location = (-271.0, -65.19, 8.667)
ob_pine_144.rotation_euler = (0.0, 0.01508, 0.0)
ob_pine_144.scale = (1.364, 1.364, 1.364)
ob_pine_144.lineart.crease_threshold = 0.0
ob_pine_143.parent = ob_shorepines
ob_pine_143.location = (-261.8, -88.07, 7.445)
ob_pine_143.rotation_euler = (0.0, 0.01508, 0.0)
ob_pine_143.scale = (1.364, 1.364, 1.364)
ob_pine_143.lineart.crease_threshold = 0.0
ob_pine_142.parent = ob_shorepines
ob_pine_142.location = (-248.9, -79.68, 4.549)
ob_pine_142.rotation_euler = (0.0, 0.01508, 0.0)
ob_pine_142.scale = (1.364, 1.364, 1.364)
ob_pine_142.lineart.crease_threshold = 0.0
ob_pine_141.parent = ob_shorepines
ob_pine_141.location = (-239.7, -93.41, 3.953)
ob_pine_141.rotation_euler = (0.0, 0.01508, 0.0)
ob_pine_141.scale = (1.364, 1.364, 1.364)
ob_pine_141.lineart.crease_threshold = 0.0
ob_pine_140.parent = ob_shorepines
ob_pine_140.location = (-253.4, -110.9, 7.962)
ob_pine_140.rotation_euler = (0.0, 0.01508, 0.0)
ob_pine_140.scale = (1.364, 1.364, 1.364)
ob_pine_140.lineart.crease_threshold = 0.0
ob_pine_139.parent = ob_shorepines
ob_pine_139.location = (-225.2, -113.2, 3.603)
ob_pine_139.rotation_euler = (0.0, 0.01508, 0.0)
ob_pine_139.scale = (1.364, 1.364, 1.364)
ob_pine_139.lineart.crease_threshold = 0.0
ob_pine_138.parent = ob_shorepines
ob_pine_138.location = (-253.4, -137.6, 9.619)
ob_pine_138.rotation_euler = (0.0, 0.01508, 0.0)
ob_pine_138.scale = (1.364, 1.364, 1.364)
ob_pine_138.lineart.crease_threshold = 0.0
ob_pine_137.parent = ob_shorepines
ob_pine_137.location = (-241.2, -150.6, 8.641)
ob_pine_137.rotation_euler = (0.0, 0.01508, 0.0)
ob_pine_137.scale = (1.364, 1.364, 1.364)
ob_pine_137.lineart.crease_threshold = 0.0
ob_pine_136.parent = ob_shorepines
ob_pine_136.location = (-258.8, -181.1, 15.12)
ob_pine_136.rotation_euler = (0.0, 0.01508, 0.0)
ob_pine_136.scale = (1.364, 1.364, 1.364)
ob_pine_136.lineart.crease_threshold = 0.0
ob_pine_135.parent = ob_shorepines
ob_pine_135.location = (-271.8, -221.5, 16.75)
ob_pine_135.rotation_euler = (0.0, 0.01508, 0.0)
ob_pine_135.scale = (1.364, 1.364, 1.364)
ob_pine_135.lineart.crease_threshold = 0.0
ob_pine_134.parent = ob_shorepines
ob_pine_134.location = (-242.0, -204.0, 14.36)
ob_pine_134.rotation_euler = (0.0, 0.01508, 0.0)
ob_pine_134.scale = (1.364, 1.364, 1.364)
ob_pine_134.lineart.crease_threshold = 0.0
ob_pine_133.parent = ob_shorepines
ob_pine_133.location = (-210.5, -251.3, 16.75)
ob_pine_133.rotation_euler = (0.0, 0.01508, 0.0)
ob_pine_133.scale = (1.364, 1.364, 1.364)
ob_pine_133.lineart.crease_threshold = 0.0
ob_pine_132.parent = ob_shorepines
ob_pine_132.location = (-210.5, -251.3, 16.75)
ob_pine_132.rotation_euler = (0.0, 0.01508, 0.0)
ob_pine_132.scale = (1.364, 1.364, 1.364)
ob_pine_132.lineart.crease_threshold = 0.0
ob_pine_131.parent = ob_shorepines
ob_pine_131.location = (-207.5, -258.2, 16.75)
ob_pine_131.rotation_euler = (0.0, 0.01508, 0.0)
ob_pine_131.scale = (1.364, 1.364, 1.364)
ob_pine_131.lineart.crease_threshold = 0.0
ob_pine_130.parent = ob_shorepines
ob_pine_130.location = (-206.7, -274.2, 16.75)
ob_pine_130.rotation_euler = (0.0, 0.01508, 0.0)
ob_pine_130.scale = (1.364, 1.364, 1.364)
ob_pine_130.lineart.crease_threshold = 0.0
ob_pine_129.parent = ob_shorepines
ob_pine_129.location = (-181.6, -290.2, 16.75)
ob_pine_129.rotation_euler = (0.0, 0.01508, 0.0)
ob_pine_129.scale = (1.364, 1.364, 1.364)
ob_pine_129.lineart.crease_threshold = 0.0
ob_pine_128.parent = ob_shorepines
ob_pine_128.location = (-166.3, -260.4, 12.09)
ob_pine_128.rotation_euler = (0.0, 0.01508, 0.0)
ob_pine_128.scale = (1.364, 1.364, 1.364)
ob_pine_128.lineart.crease_threshold = 0.0
ob_pine_127.parent = ob_shorepines
ob_pine_127.location = (-135.0, -262.7, 8.685)
ob_pine_127.rotation_euler = (0.0, 0.01508, 0.0)
ob_pine_127.scale = (1.364, 1.364, 1.364)
ob_pine_127.lineart.crease_threshold = 0.0
ob_pine_126.parent = ob_shorepines
ob_pine_126.location = (-151.0, -287.9, 15.34)
ob_pine_126.rotation_euler = (0.0, 0.01508, 0.0)
ob_pine_126.scale = (1.364, 1.364, 1.364)
ob_pine_126.lineart.crease_threshold = 0.0
ob_pine_125.parent = ob_shorepines
ob_pine_125.location = (-154.1, -311.5, 17.43)
ob_pine_125.rotation_euler = (0.0, 0.01508, 0.0)
ob_pine_125.scale = (1.364, 1.364, 1.364)
ob_pine_125.lineart.crease_threshold = 0.0
ob_pine_124.parent = ob_shorepines
ob_pine_124.location = (-135.8, -300.1, 16.74)
ob_pine_124.rotation_euler = (0.0, 0.01508, 0.0)
ob_pine_124.scale = (1.364, 1.364, 1.364)
ob_pine_124.lineart.crease_threshold = 0.0
ob_pine_123.parent = ob_shorepines
ob_pine_123.location = (-135.8, -300.1, 16.75)
ob_pine_123.rotation_euler = (0.0, 0.01508, 0.0)
ob_pine_123.scale = (1.364, 1.364, 1.364)
ob_pine_123.lineart.crease_threshold = 0.0
ob_pine_122.parent = ob_shorepines
ob_pine_122.location = (-101.5, -273.4, 8.102)
ob_pine_122.rotation_euler = (0.0, 0.01508, 0.0)
ob_pine_122.scale = (1.364, 1.364, 1.364)
ob_pine_122.lineart.crease_threshold = 0.0
ob_pine_121.parent = ob_shorepines
ob_pine_121.location = (-66.38, -309.3, 13.73)
ob_pine_121.rotation_euler = (0.0, 0.01508, 0.0)
ob_pine_121.scale = (1.364, 1.364, 1.364)
ob_pine_121.lineart.crease_threshold = 0.0
ob_pine_120.parent = ob_shorepines
ob_pine_120.location = (-96.89, -302.4, 14.13)
ob_pine_120.rotation_euler = (0.0, 0.01508, 0.0)
ob_pine_120.scale = (1.364, 1.364, 1.364)
ob_pine_120.lineart.crease_threshold = 0.0
ob_pine_119.parent = ob_shorepines
ob_pine_119.location = (-93.84, -326.0, 16.52)
ob_pine_119.rotation_euler = (0.0, 0.01508, 0.0)
ob_pine_119.scale = (1.364, 1.364, 1.364)
ob_pine_119.lineart.crease_threshold = 0.0
ob_pine_118.parent = ob_shorepines
ob_pine_118.location = (-58.75, -304.7, 13.2)
ob_pine_118.rotation_euler = (0.0, 0.01508, 0.0)
ob_pine_118.scale = (1.364, 1.364, 1.364)
ob_pine_118.lineart.crease_threshold = 0.0
ob_pine_117.parent = ob_shorepines
ob_pine_117.location = (-57.99, -326.0, 16.35)
ob_pine_117.rotation_euler = (0.0, 0.01508, 0.0)
ob_pine_117.scale = (1.364, 1.364, 1.364)
ob_pine_117.lineart.crease_threshold = 0.0
ob_pine_116.parent = ob_shorepines
ob_pine_116.location = (-16.8, -323.0, 14.67)
ob_pine_116.rotation_euler = (0.0, 0.01508, 0.0)
ob_pine_116.scale = (1.364, 1.364, 1.364)
ob_pine_116.lineart.crease_threshold = 0.0
ob_pine_115.parent = ob_shorepines
ob_pine_115.location = (-25.19, -310.0, 13.27)
ob_pine_115.rotation_euler = (0.0, 0.01508, 0.0)
ob_pine_115.scale = (1.364, 1.364, 1.364)
ob_pine_115.lineart.crease_threshold = 0.0
ob_pine_114.parent = ob_shorepines
ob_pine_114.location = (-2.303, -293.2, 10.58)
ob_pine_114.rotation_euler = (0.0, 0.01508, 0.0)
ob_pine_114.scale = (1.364, 1.364, 1.364)
ob_pine_114.lineart.crease_threshold = 0.0
ob_pine_113.parent = ob_shorepines
ob_pine_113.location = (12.2, -306.1, 12.1)
ob_pine_113.rotation_euler = (0.0, 0.01508, 0.0)
ob_pine_113.scale = (1.364, 1.364, 1.364)
ob_pine_113.lineart.crease_threshold = 0.0
ob_pine_112.parent = ob_shorepines
ob_pine_112.location = (32.81, -280.9, 9.299)
ob_pine_112.rotation_euler = (0.0, 0.01508, 0.0)
ob_pine_112.scale = (1.364, 1.364, 1.364)
ob_pine_112.lineart.crease_threshold = 0.0
ob_pine_111.parent = ob_shorepines
ob_pine_111.location = (34.34, -296.9, 11.81)
ob_pine_111.rotation_euler = (0.0, 0.01508, 0.0)
ob_pine_111.scale = (1.364, 1.364, 1.364)
ob_pine_111.lineart.crease_threshold = 0.0
ob_pine_110.parent = ob_shorepines
ob_pine_110.location = (45.03, -296.9, 11.6)
ob_pine_110.rotation_euler = (0.0, 0.01508, 0.0)
ob_pine_110.scale = (1.364, 1.364, 1.364)
ob_pine_110.lineart.crease_threshold = 0.0
ob_pine_109.parent = ob_shorepines
ob_pine_109.location = (71.02, -280.0, 10.71)
ob_pine_109.rotation_euler = (0.0, 0.01508, 0.0)
ob_pine_109.scale = (1.364, 1.364, 1.364)
ob_pine_109.lineart.crease_threshold = 0.0
ob_pine_108.parent = ob_shorepines
ob_pine_108.location = (72.54, -272.4, 8.862)
ob_pine_108.rotation_euler = (0.0, 0.01508, 0.0)
ob_pine_108.scale = (1.364, 1.364, 1.364)
ob_pine_108.lineart.crease_threshold = 0.0
ob_pine_107.parent = ob_shorepines
ob_pine_107.location = (89.36, -281.5, 10.15)
ob_pine_107.rotation_euler = (0.0, 0.01508, 0.0)
ob_pine_107.scale = (1.364, 1.364, 1.364)
ob_pine_107.lineart.crease_threshold = 0.0
ob_pine_106.parent = ob_shorepines
ob_pine_106.location = (113.1, -247.8, 5.822)
ob_pine_106.rotation_euler = (0.0, 0.01508, 0.0)
ob_pine_106.scale = (1.364, 1.364, 1.364)
ob_pine_106.lineart.crease_threshold = 0.0
ob_pine_105.parent = ob_shorepines
ob_pine_105.location = (134.5, -276.9, 11.12)
ob_pine_105.rotation_euler = (0.0, 0.01508, 0.0)
ob_pine_105.scale = (1.364, 1.364, 1.364)
ob_pine_105.lineart.crease_threshold = 0.0
ob_pine_104.parent = ob_shorepines
ob_pine_104.location = (163.6, -277.6, 13.12)
ob_pine_104.rotation_euler = (0.0, 0.01508, 0.0)
ob_pine_104.scale = (1.364, 1.364, 1.364)
ob_pine_104.lineart.crease_threshold = 0.0
ob_pine_103.parent = ob_shorepines
ob_pine_103.location = (176.6, -256.1, 10.98)
ob_pine_103.rotation_euler = (0.0, 0.01508, 0.0)
ob_pine_103.scale = (1.364, 1.364, 1.364)
ob_pine_103.lineart.crease_threshold = 0.0
ob_pine_102.parent = ob_shorepines
ob_pine_102.location = (187.3, -264.5, 13.09)
ob_pine_102.rotation_euler = (0.0, 0.01508, 0.0)
ob_pine_102.scale = (1.364, 1.364, 1.364)
ob_pine_102.lineart.crease_threshold = 0.0
ob_pine_101.parent = ob_shorepines
ob_pine_101.location = (191.9, -264.5, 13.37)
ob_pine_101.rotation_euler = (0.0, 0.01508, 0.0)
ob_pine_101.scale = (1.364, 1.364, 1.364)
ob_pine_101.lineart.crease_threshold = 0.0
ob_pine_100.parent = ob_shorepines
ob_pine_100.location = (205.7, -248.4, 12.05)
ob_pine_100.rotation_euler = (0.0, 0.01508, 0.0)
ob_pine_100.scale = (1.364, 1.364, 1.364)
ob_pine_100.lineart.crease_threshold = 0.0
ob_pine_099.parent = ob_shorepines
ob_pine_099.location = (205.5, -226.1, 9.439)
ob_pine_099.rotation_euler = (0.0, 0.01508, 0.0)
ob_pine_099.scale = (1.364, 1.364, 1.364)
ob_pine_099.lineart.crease_threshold = 0.0
ob_pine_098.parent = ob_shorepines
ob_pine_098.location = (213.4, -233.8, 11.44)
ob_pine_098.rotation_euler = (0.0, 0.01508, 0.0)
ob_pine_098.scale = (1.364, 1.364, 1.364)
ob_pine_098.lineart.crease_threshold = 0.0
ob_pine_097.parent = ob_shorepines
ob_pine_097.location = (220.9, -201.6, 8.686)
ob_pine_097.rotation_euler = (0.0, 0.01508, 0.0)
ob_pine_097.scale = (1.364, 1.364, 1.364)
ob_pine_097.lineart.crease_threshold = 0.0
ob_pine_096.parent = ob_shorepines
ob_pine_096.location = (253.8, -147.8, 6.385)
ob_pine_096.rotation_euler = (0.0, 0.01508, 0.0)
ob_pine_096.scale = (1.364, 1.364, 1.364)
ob_pine_096.lineart.crease_threshold = 0.0
ob_pine_095.parent = ob_shorepines
ob_pine_095.location = (258.2, -128.8, 6.596)
ob_pine_095.rotation_euler = (0.0, 0.01508, 0.0)
ob_pine_095.scale = (1.364, 1.364, 1.364)
ob_pine_095.lineart.crease_threshold = 0.0
ob_pine_094.parent = ob_shorepines
ob_pine_094.location = (242.4, -120.6, 3.496)
ob_pine_094.rotation_euler = (0.0, 0.01508, 0.0)
ob_pine_094.scale = (1.364, 1.364, 1.364)
ob_pine_094.lineart.crease_threshold = 0.0
ob_pine_093.parent = ob_shorepines
ob_pine_093.location = (253.3, -104.4, 3.985)
ob_pine_093.rotation_euler = (0.0, 0.01508, 0.0)
ob_pine_093.scale = (1.364, 1.364, 1.364)
ob_pine_093.lineart.crease_threshold = 0.0
ob_pine_092.parent = ob_shorepines
ob_pine_092.location = (251.7, -80.47, 3.742)
ob_pine_092.rotation_euler = (0.0, 0.01508, 0.0)
ob_pine_092.scale = (1.364, 1.364, 1.364)
ob_pine_092.lineart.crease_threshold = 0.0
ob_pine_090.parent = ob_shorepines
ob_pine_090.location = (259.8, -94.04, 5.403)
ob_pine_090.rotation_euler = (0.0, 0.01508, 0.0)
ob_pine_090.scale = (1.364, 1.364, 1.364)
ob_pine_090.lineart.crease_threshold = 0.0
ob_pine_089.parent = ob_shorepines
ob_pine_089.location = (275.6, -90.79, 8.073)
ob_pine_089.rotation_euler = (0.0, 0.01508, 0.0)
ob_pine_089.scale = (1.364, 1.364, 1.364)
ob_pine_089.lineart.crease_threshold = 0.0
ob_pine_088.parent = ob_shorepines
ob_pine_088.location = (278.8, -65.28, 6.924)
ob_pine_088.rotation_euler = (0.0, 0.01508, 0.0)
ob_pine_088.scale = (1.364, 1.364, 1.364)
ob_pine_088.lineart.crease_threshold = 0.0
ob_pine_087.parent = ob_shorepines
ob_pine_087.location = (259.8, -62.02, 4.388)
ob_pine_087.rotation_euler = (0.0, 0.01508, 0.0)
ob_pine_087.scale = (1.364, 1.364, 1.364)
ob_pine_087.lineart.crease_threshold = 0.0
ob_pine_086.parent = ob_shorepines
ob_pine_086.location = (275.6, -4.489, 3.195)
ob_pine_086.rotation_euler = (0.0, 0.01508, 0.0)
ob_pine_086.scale = (1.364, 1.364, 1.364)
ob_pine_086.lineart.crease_threshold = 0.0
ob_pine_085.parent = ob_shorepines
ob_pine_085.location = (271.2, -28.37, 4.811)
ob_pine_085.rotation_euler = (0.0, 0.01508, 0.0)
ob_pine_085.scale = (1.364, 1.364, 1.364)
ob_pine_085.lineart.crease_threshold = 0.0
ob_pine_084.parent = ob_shorepines
ob_pine_084.location = (289.1, -31.63, 7.281)
ob_pine_084.rotation_euler = (0.0, 0.01508, 0.0)
ob_pine_084.scale = (1.364, 1.364, 1.364)
ob_pine_084.lineart.crease_threshold = 0.0
ob_pine_083.parent = ob_shorepines
ob_pine_083.location = (297.3, -3.946, 7.271)
ob_pine_083.rotation_euler = (0.0, 0.01508, 0.0)
ob_pine_083.scale = (1.364, 1.364, 1.364)
ob_pine_083.lineart.crease_threshold = 0.0
ob_pine_082.parent = ob_shorepines
ob_pine_082.location = (283.7, 16.68, 2.725)
ob_pine_082.rotation_euler = (0.0, 0.01508, 0.0)
ob_pine_082.scale = (1.364, 1.364, 1.364)
ob_pine_082.lineart.crease_threshold = 0.0
ob_pine_081.parent = ob_shorepines
ob_pine_081.location = (274.7, 55.37, 1.451)
ob_pine_081.rotation_euler = (0.0, 0.01508, 0.0)
ob_pine_081.scale = (1.364, 1.364, 1.364)
ob_pine_081.lineart.crease_threshold = 0.0
ob_pine_080.parent = ob_shorepines
ob_pine_080.location = (287.6, 43.76, 4.137)
ob_pine_080.rotation_euler = (0.0, 0.01508, 0.0)
ob_pine_080.scale = (1.364, 1.364, 1.364)
ob_pine_080.lineart.crease_threshold = 0.0
ob_pine_079.parent = ob_shorepines
ob_pine_079.location = (299.2, 70.2, 8.685)
ob_pine_079.rotation_euler = (0.0, 0.01508, 0.0)
ob_pine_079.scale = (1.364, 1.364, 1.364)
ob_pine_079.lineart.crease_threshold = 0.0
ob_pine_078.parent = ob_shorepines
ob_pine_078.location = (271.4, 79.22, 4.603)
ob_pine_078.rotation_euler = (0.0, 0.01508, 0.0)
ob_pine_078.scale = (1.364, 1.364, 1.364)
ob_pine_078.lineart.crease_threshold = 0.0
ob_pine_077.parent = ob_shorepines
ob_pine_077.location = (274.0, 97.28, 5.809)
ob_pine_077.rotation_euler = (0.0, 0.01508, 0.0)
ob_pine_077.scale = (1.364, 1.364, 1.364)
ob_pine_077.lineart.crease_threshold = 0.0
ob_pine_076.parent = ob_shorepines
ob_pine_076.location = (264.4, 101.1, 4.603)
ob_pine_076.rotation_euler = (0.0, 0.01508, 0.0)
ob_pine_076.scale = (1.364, 1.364, 1.364)
ob_pine_076.lineart.crease_threshold = 0.0
ob_pine_075.parent = ob_shorepines
ob_pine_075.location = (269.5, 121.8, 7.2)
ob_pine_075.rotation_euler = (0.0, 0.01508, 0.0)
ob_pine_075.scale = (1.364, 1.364, 1.364)
ob_pine_075.lineart.crease_threshold = 0.0
ob_pine_074.parent = ob_shorepines
ob_pine_074.location = (252.1, 112.1, 2.907)
ob_pine_074.rotation_euler = (0.0, 0.01508, 0.0)
ob_pine_074.scale = (1.364, 1.364, 1.364)
ob_pine_074.lineart.crease_threshold = 0.0
ob_pine_073.parent = ob_shorepines
ob_pine_073.location = (239.9, 141.8, 2.86)
ob_pine_073.rotation_euler = (0.0, 0.01508, 0.0)
ob_pine_073.scale = (1.364, 1.364, 1.364)
ob_pine_073.lineart.crease_threshold = 0.0
ob_pine_072.parent = ob_shorepines
ob_pine_072.location = (197.9, 173.4, 2.396)
ob_pine_072.rotation_euler = (0.0, 0.01508, 0.0)
ob_pine_072.scale = (1.364, 1.364, 1.364)
ob_pine_072.lineart.crease_threshold = 0.0
ob_pine_071.parent = ob_shorepines
ob_pine_071.location = (210.8, 163.7, 1.955)
ob_pine_071.rotation_euler = (0.0, 0.01508, 0.0)
ob_pine_071.scale = (1.364, 1.364, 1.364)
ob_pine_071.lineart.crease_threshold = 0.0
ob_pine_070.parent = ob_shorepines
ob_pine_070.location = (214.7, 172.1, 4.032)
ob_pine_070.rotation_euler = (0.0, 0.01508, 0.0)
ob_pine_070.scale = (1.364, 1.364, 1.364)
ob_pine_070.lineart.crease_threshold = 0.0
ob_pine_069.parent = ob_shorepines
ob_pine_069.location = (237.9, 160.5, 5.778)
ob_pine_069.rotation_euler = (0.0, 0.01508, 0.0)
ob_pine_069.scale = (1.364, 1.364, 1.364)
ob_pine_069.lineart.crease_threshold = 0.0
ob_pine_068.parent = ob_shorepines
ob_pine_068.location = (112.2, 246.2, 5.309)
ob_pine_068.rotation_euler = (0.0, 0.01508, 0.0)
ob_pine_068.scale = (1.364, 1.364, 1.364)
ob_pine_068.lineart.crease_threshold = 0.0
ob_pine_067.parent = ob_shorepines
ob_pine_067.location = (194.1, 214.0, 6.977)
ob_pine_067.rotation_euler = (0.0, 0.01508, 0.0)
ob_pine_067.scale = (1.364, 1.364, 1.364)
ob_pine_067.lineart.crease_threshold = 0.0
ob_pine_066.parent = ob_shorepines
ob_pine_066.location = (188.9, 195.3, 4.366)
ob_pine_066.rotation_euler = (0.0, 0.01508, 0.0)
ob_pine_066.scale = (1.364, 1.364, 1.364)
ob_pine_066.lineart.crease_threshold = 0.0
ob_pine_065.parent = ob_shorepines
ob_pine_065.location = (163.8, 201.1, 1.451)
ob_pine_065.rotation_euler = (0.0, 0.01508, 0.0)
ob_pine_065.scale = (1.364, 1.364, 1.364)
ob_pine_065.lineart.crease_threshold = 0.0
ob_pine_064.parent = ob_shorepines
ob_pine_064.location = (161.2, 221.1, 4.593)
ob_pine_064.rotation_euler = (0.0, 0.01508, 0.0)
ob_pine_064.scale = (1.364, 1.364, 1.364)
ob_pine_064.lineart.crease_threshold = 0.0
ob_pine_063.parent = ob_shorepines
ob_pine_063.location = (147.6, 239.1, 5.748)
ob_pine_063.rotation_euler = (0.0, 0.01508, 0.0)
ob_pine_063.scale = (1.364, 1.364, 1.364)
ob_pine_063.lineart.crease_threshold = 0.0
ob_pine_062.parent = ob_shorepines
ob_pine_062.location = (135.4, 224.9, 2.167)
ob_pine_062.rotation_euler = (0.0, 0.01508, 0.0)
ob_pine_062.scale = (1.364, 1.364, 1.364)
ob_pine_062.lineart.crease_threshold = 0.0
ob_pine_061.parent = ob_shorepines
ob_pine_061.location = (108.3, 257.8, 6.977)
ob_pine_061.rotation_euler = (0.0, 0.01508, 0.0)
ob_pine_061.scale = (1.364, 1.364, 1.364)
ob_pine_061.lineart.crease_threshold = 0.0
ob_pine_060.parent = ob_shorepines
ob_pine_060.location = (97.35, 241.7, 3.216)
ob_pine_060.rotation_euler = (0.0, 0.01508, 0.0)
ob_pine_060.scale = (1.364, 1.364, 1.364)
ob_pine_060.lineart.crease_threshold = 0.0
ob_pine_059.parent = ob_shorepines
ob_pine_059.location = (80.58, 275.2, 8.374)
ob_pine_059.rotation_euler = (0.0, 0.01508, 0.0)
ob_pine_059.scale = (1.364, 1.364, 1.364)
ob_pine_059.lineart.crease_threshold = 0.0
ob_pine_058.parent = ob_shorepines
ob_pine_058.location = (72.19, 248.2, 2.611)
ob_pine_058.rotation_euler = (0.0, 0.01508, 0.0)
ob_pine_058.scale = (1.364, 1.364, 1.364)
ob_pine_058.lineart.crease_threshold = 0.0
ob_pine_057.parent = ob_shorepines
ob_pine_057.location = (36.72, 257.2, 2.608)
ob_pine_057.rotation_euler = (0.0, 0.01508, 0.0)
ob_pine_057.scale = (1.364, 1.364, 1.364)
ob_pine_057.lineart.crease_threshold = 0.0
ob_pine_056.parent = ob_shorepines
ob_pine_056.location = (-46.49, 263.6, 6.483)
ob_pine_056.rotation_euler = (0.0, 0.01508, 0.0)
ob_pine_056.scale = (1.364, 1.364, 1.364)
ob_pine_056.lineart.crease_threshold = 0.0
ob_pine_055.parent = ob_shorepines
ob_pine_055.location = (-4.567, 250.1, 1.428)
ob_pine_055.rotation_euler = (0.0, 0.01508, 0.0)
ob_pine_055.scale = (1.364, 1.364, 1.364)
ob_pine_055.lineart.crease_threshold = 0.0
ob_pine_054.parent = ob_shorepines
ob_pine_054.location = (-2.632, 260.4, 2.825)
ob_pine_054.rotation_euler = (0.0, 0.01508, 0.0)
ob_pine_054.scale = (1.364, 1.364, 1.364)
ob_pine_054.lineart.crease_threshold = 0.0
ob_pine_053.parent = ob_shorepines
ob_pine_053.location = (-18.76, 253.3, 3.547)
ob_pine_053.rotation_euler = (0.0, 0.01508, 0.0)
ob_pine_053.scale = (1.364, 1.364, 1.364)
ob_pine_053.lineart.crease_threshold = 0.0
ob_pine_052.parent = ob_shorepines
ob_pine_052.location = (-19.4, 241.1, 1.425)
ob_pine_052.rotation_euler = (0.0, 0.01508, 0.0)
ob_pine_052.scale = (1.364, 1.364, 1.364)
ob_pine_052.lineart.crease_threshold = 0.0
ob_pine_051.parent = ob_shorepines
ob_pine_051.location = (-42.62, 241.0, 2.502)
ob_pine_051.rotation_euler = (0.0, 0.01508, 0.0)
ob_pine_051.scale = (1.364, 1.364, 1.364)
ob_pine_051.lineart.crease_threshold = 0.0
ob_pine_050.parent = ob_shorepines
ob_pine_050.location = (-70.36, 246.2, 4.996)
ob_pine_050.rotation_euler = (0.0, 0.01508, 0.0)
ob_pine_050.scale = (1.364, 1.364, 1.364)
ob_pine_050.lineart.crease_threshold = 0.0
ob_pine_049.parent = ob_shorepines
ob_pine_049.location = (-75.52, 228.1, 2.485)
ob_pine_049.rotation_euler = (0.0, 0.01508, 0.0)
ob_pine_049.scale = (1.364, 1.364, 1.364)
ob_pine_049.lineart.crease_threshold = 0.0
ob_pine_048.parent = ob_shorepines
ob_pine_048.location = (-86.49, 212.7, 1.411)
ob_pine_048.rotation_euler = (0.0, 0.01508, 0.0)
ob_pine_048.scale = (1.364, 1.364, 1.364)
ob_pine_048.lineart.crease_threshold = 0.0
ob_pine_047.parent = ob_shorepines
ob_pine_047.location = (-105.8, 227.5, 4.667)
ob_pine_047.rotation_euler = (0.0, 0.01508, 0.0)
ob_pine_047.scale = (1.364, 1.364, 1.364)
ob_pine_047.lineart.crease_threshold = 0.0
ob_pine_046.parent = ob_shorepines
ob_pine_046.location = (-122.0, 199.8, 2.216)
ob_pine_046.rotation_euler = (0.0, 0.01508, 0.0)
ob_pine_046.scale = (1.364, 1.364, 1.364)
ob_pine_046.lineart.crease_threshold = 0.0
ob_pine_045.parent = ob_shorepines
ob_pine_045.location = (-137.7, 189.5, 2.641)
ob_pine_045.rotation_euler = (0.0, 0.01508, 0.0)
ob_pine_045.scale = (1.364, 1.364, 1.364)
ob_pine_045.lineart.crease_threshold = 0.0
ob_pine_044.parent = ob_shorepines
ob_pine_044.location = (-144.3, 170.7, 3.164)
ob_pine_044.rotation_euler = (0.0, 0.01508, 0.0)
ob_pine_044.scale = (1.364, 1.364, 1.364)
ob_pine_044.lineart.crease_threshold = 0.0
ob_pine_043.parent = ob_shorepines
ob_pine_043.location = (-154.1, 166.2, 4.082)
ob_pine_043.rotation_euler = (0.0, 0.01508, 0.0)
ob_pine_043.scale = (1.364, 1.364, 1.364)
ob_pine_043.lineart.crease_threshold = 0.0
ob_pine_042.parent = ob_shorepines
ob_pine_042.location = (-141.0, 146.2, 1.404)
ob_pine_042.rotation_euler = (0.0, 0.01508, 0.0)
ob_pine_042.scale = (1.364, 1.364, 1.364)
ob_pine_042.lineart.crease_threshold = 0.0
ob_pine_041.parent = ob_shorepines
ob_pine_041.location = (-154.6, 132.2, 1.671)
ob_pine_041.rotation_euler = (0.0, 0.01508, 0.0)
ob_pine_041.scale = (1.364, 1.364, 1.364)
ob_pine_041.lineart.crease_threshold = 0.0
ob_parasol_006.parent = ob_shorepines
ob_parasol_006.location = (-13.66, -259.0, 6.414)
ob_parasol_006.rotation_euler = (-0.1082, 0.895, -2.316)
ob_parasol_006.lineart.crease_threshold = 0.0
ob_boardwalks.parent = ob_base
ob_boardwalks.location = (0.0, 0.0, 0.0)
ob_boardwalks.empty_image_offset = (0.0, 0.0)
ob_boardwalks.lineart.crease_threshold = 0.0
ob_boardwalk_030.parent = ob_boardwalks
ob_boardwalk_030.location = (-72.04, 78.64, 2.323e-10)
ob_boardwalk_030.rotation_euler = (0.0, 0.0, -0.7869)
ob_boardwalk_030.lineart.crease_threshold = 0.0
ob_boardwalk_029.parent = ob_boardwalks
ob_boardwalk_029.location = (-87.97, 58.59, 3.061e-10)
ob_boardwalk_029.rotation_euler = (0.0, 0.0, -0.5056)
ob_boardwalk_029.lineart.crease_threshold = 0.0
ob_boardwalk_028.parent = ob_boardwalks
ob_boardwalk_028.location = (-96.67, 34.53, 3.061e-10)
ob_boardwalk_028.rotation_euler = (0.0, 0.0, -0.1676)
ob_boardwalk_028.lineart.crease_threshold = 0.0
ob_boardwalk_027.parent = ob_boardwalks
ob_boardwalk_027.location = (-97.82, 9.032, 3.008e-10)
ob_boardwalk_027.rotation_euler = (0.0, 0.0, 0.09987)
ob_boardwalk_027.lineart.crease_threshold = 0.0
ob_boardwalk_026.parent = ob_boardwalks
ob_boardwalk_026.location = (-92.66, -15.77, 2.769e-10)
ob_boardwalk_026.rotation_euler = (0.0, 0.0, 0.2948)
ob_boardwalk_026.lineart.crease_threshold = 0.0
ob_boardwalk_025.parent = ob_boardwalks
ob_boardwalk_025.location = (-84.53, -38.8, 2.769e-10)
ob_boardwalk_025.rotation_euler = (0.0, 0.0, 0.3805)
ob_boardwalk_025.lineart.crease_threshold = 0.0
ob_boardwalk_024.parent = ob_boardwalks
ob_boardwalk_024.location = (121.5, -113.3, -5.976e-10)
ob_boardwalk_024.rotation_euler = (0.0, 0.0, 2.559)
ob_boardwalk_024.lineart.crease_threshold = 0.0
ob_boardwalk_023.parent = ob_boardwalks
ob_boardwalk_023.location = (107.0, -133.0, -5.145e-10)
ob_boardwalk_023.rotation_euler = (0.0, 0.0, 2.426)
ob_boardwalk_023.lineart.crease_threshold = 0.0
ob_boardwalk_022.parent = ob_boardwalks
ob_boardwalk_022.location = (90.44, -151.0, -5.145e-10)
ob_boardwalk_022.rotation_euler = (0.0, 0.0, 2.356)
ob_boardwalk_022.lineart.crease_threshold = 0.0
ob_boardwalk_021.parent = ob_boardwalks
ob_boardwalk_021.location = (65.04, -157.8, -6.382e-10)
ob_boardwalk_021.rotation_euler = (0.0, 0.0, 1.295)
ob_boardwalk_021.lineart.crease_threshold = 0.0
ob_boardwalk_020.parent = ob_boardwalks
ob_boardwalk_020.location = (41.84, -149.5, -9.47e-10)
ob_boardwalk_020.rotation_euler = (0.0, 0.0, 1.15)
ob_boardwalk_020.lineart.crease_threshold = 0.0
ob_boardwalk_019.parent = ob_boardwalks
ob_boardwalk_019.location = (190.5, -149.1, 1.306e-09)
ob_boardwalk_019.rotation_euler = (0.0, 0.0, -2.361)
ob_boardwalk_019.lineart.crease_threshold = 0.0
ob_boardwalk_018.parent = ob_boardwalks
ob_boardwalk_018.location = (173.1, -132.4, 1.306e-09)
ob_boardwalk_018.rotation_euler = (0.0, 0.0, -2.314)
ob_boardwalk_018.lineart.crease_threshold = 0.0
ob_boardwalk_017.parent = ob_boardwalks
ob_boardwalk_017.location = (154.9, -116.6, 1.306e-09)
ob_boardwalk_017.rotation_euler = (0.0, 0.0, -2.257)
ob_boardwalk_017.lineart.crease_threshold = 0.0
ob_boardwalk_016.parent = ob_boardwalks
ob_boardwalk_016.location = (135.4, -101.7, 1.306e-09)
ob_boardwalk_016.rotation_euler = (0.0, 0.0, -2.179)
ob_boardwalk_016.lineart.crease_threshold = 0.0
ob_boardwalk_015.parent = ob_boardwalks
ob_boardwalk_015.location = (115.2, -88.63, 1.306e-09)
ob_boardwalk_015.rotation_euler = (0.0, 0.0, -2.144)
ob_boardwalk_015.lineart.crease_threshold = 0.0
ob_boardwalk_014.parent = ob_boardwalks
ob_boardwalk_014.location = (93.56, -76.83, 1.306e-09)
ob_boardwalk_014.rotation_euler = (0.0, 0.0, -2.004)
ob_boardwalk_014.lineart.crease_threshold = 0.0
ob_boardwalk_013.parent = ob_boardwalks
ob_boardwalk_013.location = (70.64, -67.52, 1.306e-09)
ob_boardwalk_013.rotation_euler = (0.0, 0.0, -1.919)
ob_boardwalk_013.lineart.crease_threshold = 0.0
ob_boardwalk_012.parent = ob_boardwalks
ob_boardwalk_012.location = (46.39, -61.79, 1.347e-09)
ob_boardwalk_012.rotation_euler = (0.0, 0.0, -1.691)
ob_boardwalk_012.lineart.crease_threshold = 0.0
ob_boardwalk_011.parent = ob_boardwalks
ob_boardwalk_011.location = (21.8, -60.17, 1.698e-09)
ob_boardwalk_011.rotation_euler = (0.0, 0.0, -1.565)
ob_boardwalk_011.lineart.crease_threshold = 0.0
ob_boardwalk_010.parent = ob_boardwalks
ob_boardwalk_010.location = (-2.598, -61.41, 1.698e-09)
ob_boardwalk_010.rotation_euler = (0.0, 0.0, -1.488)
ob_boardwalk_010.lineart.crease_threshold = 0.0
ob_boardwalk_009.parent = ob_boardwalks
ob_boardwalk_009.location = (-26.9, -64.99, 6.421e-10)
ob_boardwalk_009.rotation_euler = (0.0, 0.0, -1.359)
ob_boardwalk_009.lineart.crease_threshold = 0.0
ob_boardwalk_008.parent = ob_boardwalks
ob_boardwalk_008.location = (-50.39, -71.29, 5.935e-10)
ob_boardwalk_008.rotation_euler = (0.0, 0.0, -1.258)
ob_boardwalk_008.lineart.crease_threshold = 0.0
ob_boardwalk_007.parent = ob_boardwalks
ob_boardwalk_007.location = (-73.31, -79.72, 4.574e-10)
ob_boardwalk_007.rotation_euler = (0.0, 0.0, -1.166)
ob_boardwalk_007.lineart.crease_threshold = 0.0
ob_boardwalk_006.parent = ob_boardwalks
ob_boardwalk_006.location = (-95.43, -90.72, 5.575e-10)
ob_boardwalk_006.rotation_euler = (0.0, 0.0, -1.055)
ob_boardwalk_006.lineart.crease_threshold = 0.0
ob_boardwalk_005.parent = ob_boardwalks
ob_boardwalk_005.location = (-116.1, -104.2, 4.619e-10)
ob_boardwalk_005.rotation_euler = (0.0, 0.0, -0.9116)
ob_boardwalk_005.lineart.crease_threshold = 0.0
ob_boardwalk_004.parent = ob_boardwalks
ob_boardwalk_004.location = (-134.6, -119.5, 4.619e-10)
ob_boardwalk_004.rotation_euler = (0.0, 0.0, -0.8486)
ob_boardwalk_004.lineart.crease_threshold = 0.0
ob_boardwalk_003.parent = ob_boardwalks
ob_boardwalk_003.location = (-75.36, -61.21, 2.769e-10)
ob_boardwalk_003.rotation_euler = (0.0, 0.0, 0.395)
ob_boardwalk_003.lineart.crease_threshold = 0.0
ob_boardwalk_002.parent = ob_boardwalks
ob_boardwalk_002.location = (20.21, -138.1, -8.976e-10)
ob_boardwalk_002.rotation_euler = (0.0, 0.0, 1.021)
ob_boardwalk_002.lineart.crease_threshold = 0.0
ob_boardwalk_001.parent = ob_boardwalks
ob_boardwalk_001.location = (-152.0, -135.9, 4.217e-10)
ob_boardwalk_001.rotation_euler = (0.0, 0.0, -0.7788)
ob_boardwalk_001.lineart.crease_threshold = 0.0
ob_island2pines.parent = ob_base
ob_island2pines.location = (0.0, 0.0, 0.0)
ob_island2pines.empty_image_offset = (0.0, 0.0)
ob_island2pines.lineart.crease_threshold = 0.0
ob_parasol_005.parent = ob_island2pines
ob_parasol_005.location = (161.6, 62.17, 2.269)
ob_parasol_005.rotation_euler = (-0.04907, 0.6132, -2.424)
ob_parasol_005.lineart.crease_threshold = 0.0
ob_pine_040.parent = ob_island2pines
ob_pine_040.location = (166.0, 34.55, 3.81)
ob_pine_040.rotation_euler = (-0.04563, -0.123, -1.377)
ob_pine_040.scale = (2.631, 2.631, 2.631)
ob_pine_040.lineart.crease_threshold = 0.0
ob_pine_039.parent = ob_island2pines
ob_pine_039.location = (117.0, 38.8, 3.605)
ob_pine_039.rotation_euler = (-0.1087, -0.09906, -1.208)
ob_pine_039.scale = (1.592, 1.592, 1.592)
ob_pine_039.lineart.crease_threshold = 0.0
ob_pine_038.parent = ob_island2pines
ob_pine_038.location = (114.0, 53.21, 3.312)
ob_pine_038.rotation_euler = (-0.09426, 4.302e-08, -1.29)
ob_pine_038.scale = (1.364, 1.364, 1.364)
ob_pine_038.lineart.crease_threshold = 0.0
ob_pine_037.parent = ob_island2pines
ob_pine_037.location = (128.2, 51.09, 6.027)
ob_pine_037.rotation_euler = (0.03329, 0.03372, -1.314)
ob_pine_037.scale = (1.682, 1.682, 1.682)
ob_pine_037.lineart.crease_threshold = 0.0
ob_pine_036.parent = ob_island2pines
ob_pine_036.location = (124.1, 60.48, 4.533)
ob_pine_036.rotation_euler = (5.727e-08, 4.31e-08, -1.29)
ob_pine_036.scale = (1.364, 1.364, 1.364)
ob_pine_036.lineart.crease_threshold = 0.0
ob_pine_035.parent = ob_island2pines
ob_pine_035.location = (133.5, 59.86, 5.907)
ob_pine_035.rotation_euler = (5.727e-08, 4.31e-08, -1.29)
ob_pine_035.scale = (1.364, 1.364, 1.364)
ob_pine_035.lineart.crease_threshold = 0.0
ob_pine_034.parent = ob_island2pines
ob_pine_034.location = (144.1, 46.49, 6.921)
ob_pine_034.rotation_euler = (5.727e-08, 4.31e-08, -1.29)
ob_pine_034.scale = (1.69, 1.69, 1.69)
ob_pine_034.lineart.crease_threshold = 0.0
ob_pine_033.parent = ob_island2pines
ob_pine_033.location = (154.0, 50.14, 6.864)
ob_pine_033.rotation_euler = (5.727e-08, 4.31e-08, -1.29)
ob_pine_033.scale = (2.088, 2.088, 2.088)
ob_pine_033.lineart.crease_threshold = 0.0
ob_pine_032.parent = ob_island2pines
ob_pine_032.location = (145.7, 55.92, 6.996)
ob_pine_032.rotation_euler = (0.0146, 0.06964, -1.252)
ob_pine_032.scale = (1.364, 1.364, 1.364)
ob_pine_032.lineart.crease_threshold = 0.0
ob_pine_031.parent = ob_island2pines
ob_pine_031.location = (143.1, 64.58, 3.795)
ob_pine_031.rotation_euler = (0.0134, 0.06438, -1.255)
ob_pine_031.scale = (1.514, 1.514, 1.514)
ob_pine_031.lineart.crease_threshold = 0.0
ob_pine_030.parent = ob_island2pines
ob_pine_030.location = (127.5, 71.54, 1.683)
ob_pine_030.rotation_euler = (-0.2136, 0.1788, -1.164)
ob_pine_030.scale = (1.729, 1.729, 1.729)
ob_pine_030.lineart.crease_threshold = 0.0
ob_pine_029.parent = ob_island2pines
ob_pine_029.location = (119.7, 63.55, 3.336)
ob_pine_029.rotation_euler = (-0.1262, 4.266e-08, -1.29)
ob_pine_029.scale = (1.941, 1.941, 1.941)
ob_pine_029.lineart.crease_threshold = 0.0
ob_pine_028.parent = ob_island2pines
ob_pine_028.location = (134.1, 33.27, 5.849)
ob_pine_028.rotation_euler = (0.07622, -0.1772, -1.121)
ob_pine_028.scale = (1.364, 1.364, 1.364)
ob_pine_028.lineart.crease_threshold = 0.0
ob_pine_027.parent = ob_island2pines
ob_pine_027.location = (156.0, 19.2, 4.481)
ob_pine_027.rotation_euler = (5.727e-08, 4.31e-08, -1.29)
ob_pine_027.scale = (2.382, 2.382, 2.382)
ob_pine_027.lineart.crease_threshold = 0.0
ob_pine_026.parent = ob_island2pines
ob_pine_026.location = (147.5, 33.06, 6.945)
ob_pine_026.rotation_euler = (0.09888, 0.004396, -1.245)
ob_pine_026.scale = (1.787, 1.787, 1.787)
ob_pine_026.lineart.crease_threshold = 0.0
ob_parasol_004.parent = ob_island2pines
ob_parasol_004.location = (150.9, 8.079, 2.269)
ob_parasol_004.rotation_euler = (-0.09798, 0.7752, 0.5256)
ob_parasol_004.lineart.crease_threshold = 0.0
ob_island1pines.parent = ob_base
ob_island1pines.location = (0.0, 0.0, 0.0)
ob_island1pines.empty_image_offset = (0.0, 0.0)
ob_island1pines.lineart.crease_threshold = 0.0
ob_parasol_003.parent = ob_island1pines
ob_parasol_003.location = (-5.415, 150.8, 2.861)
ob_parasol_003.rotation_euler = (-0.1014, 0.6911, -1.634)
ob_parasol_003.lineart.crease_threshold = 0.0
ob_parasol_002.parent = ob_island1pines
ob_parasol_002.location = (0.1431, 76.92, 3.631)
ob_parasol_002.rotation_euler = (-0.04131, 0.5692, 1.81)
ob_parasol_002.lineart.crease_threshold = 0.0
ob_parasol_001.parent = ob_island1pines
ob_parasol_001.location = (-70.92, 108.4, 2.233)
ob_parasol_001.rotation_euler = (0.09488, 0.6621, -0.2575)
ob_parasol_001.lineart.crease_threshold = 0.0
ob_pine_024.parent = ob_island1pines
ob_pine_024.location = (5.847, 114.4, 8.328)
ob_pine_024.rotation_euler = (0.09888, 0.004396, 0.04563)
ob_pine_024.scale = (1.787, 1.787, 1.787)
ob_pine_024.lineart.crease_threshold = 0.0
ob_pine_023.parent = ob_island1pines
ob_pine_023.location = (16.2, 133.5, 4.096)
ob_pine_023.rotation_euler = (-0.1121, -0.02165, -0.00873)
ob_pine_023.scale = (1.318, 1.318, 1.318)
ob_pine_023.lineart.crease_threshold = 0.0
ob_pine_022.parent = ob_island1pines
ob_pine_022.location = (21.37, 120.5, 3.827)
ob_pine_022.scale = (2.631, 2.631, 2.631)
ob_pine_022.lineart.crease_threshold = 0.0
ob_pine_021.parent = ob_island1pines
ob_pine_021.location = (10.29, 102.7, 6.353)
ob_pine_021.rotation_euler = (0.003693, 0.08323, -0.03735)
ob_pine_021.scale = (1.753, 1.753, 1.753)
ob_pine_021.lineart.crease_threshold = 0.0
ob_pine_020.parent = ob_island1pines
ob_pine_020.location = (-1.031, 101.5, 9.436)
ob_pine_020.rotation_euler = (0.07622, -0.1772, 0.1692)
ob_pine_020.scale = (1.364, 1.364, 1.364)
ob_pine_020.lineart.crease_threshold = 0.0
ob_pine_019.parent = ob_island1pines
ob_pine_019.location = (4.385, 120.7, 7.975)
ob_pine_019.rotation_euler = (-0.1288, 0.0647, -0.01369)
ob_pine_019.scale = (1.364, 1.364, 1.364)
ob_pine_019.lineart.crease_threshold = 0.0
ob_pine_018.parent = ob_island1pines
ob_pine_018.location = (0.6924, 135.7, 5.916)
ob_pine_018.rotation_euler = (0.1152, 0.2375, 0.1891)
ob_pine_018.scale = (1.591, 1.591, 1.591)
ob_pine_018.lineart.crease_threshold = 0.0
ob_pine_017.parent = ob_island1pines
ob_pine_017.location = (-12.85, 134.2, 6.451)
ob_pine_017.rotation_euler = (-0.03811, -0.06288, -0.02765)
ob_pine_017.scale = (1.364, 1.364, 1.364)
ob_pine_017.lineart.crease_threshold = 0.0
ob_pine_016.parent = ob_island1pines
ob_pine_016.location = (-53.47, 106.4, 6.177)
ob_pine_016.rotation_euler = (0.1791, 0.0, 0.0)
ob_pine_016.scale = (1.364, 1.364, 1.364)
ob_pine_016.lineart.crease_threshold = 0.0
ob_pine_015.parent = ob_island1pines
ob_pine_015.location = (-54.21, 96.57, 5.693)
ob_pine_015.rotation_euler = (0.0, -0.07768, 0.0)
ob_pine_015.scale = (1.812, 1.812, 1.812)
ob_pine_015.lineart.crease_threshold = 0.0
ob_pine_014.parent = ob_island1pines
ob_pine_014.location = (-47.32, 83.03, 4.592)
ob_pine_014.rotation_euler = (0.0, 0.01508, 0.0)
ob_pine_014.scale = (1.364, 1.364, 1.364)
ob_pine_014.lineart.crease_threshold = 0.0
ob_pine_013.parent = ob_island1pines
ob_pine_013.location = (-36.48, 81.8, 5.693)
ob_pine_013.rotation_euler = (0.1513, 0.0, 0.0)
ob_pine_013.scale = (1.702, 1.702, 1.702)
ob_pine_013.lineart.crease_threshold = 0.0
ob_pine_012.parent = ob_island1pines
ob_pine_012.location = (-31.31, 100.0, 9.372)
ob_pine_012.rotation_euler = (-0.1262, 0.0, 0.0)
ob_pine_012.scale = (1.941, 1.941, 1.941)
ob_pine_012.lineart.crease_threshold = 0.0
ob_pine_011.parent = ob_island1pines
ob_pine_011.location = (-41.65, 101.3, 8.477)
ob_pine_011.rotation_euler = (0.0, -0.1822, 0.0)
ob_pine_011.scale = (1.364, 1.364, 1.364)
ob_pine_011.lineart.crease_threshold = 0.0
ob_pine_010.parent = ob_island1pines
ob_pine_010.location = (-41.16, 113.6, 7.513)
ob_pine_010.rotation_euler = (-0.06384, 0.09003, 0.9527)
ob_pine_010.scale = (1.364, 1.364, 1.364)
ob_pine_010.lineart.crease_threshold = 0.0
ob_pine_025.parent = ob_island1pines
ob_pine_025.location = (-34.27, 111.6, 8.477)
ob_pine_025.rotation_euler = (-0.2136, 0.1788, 0.1259)
ob_pine_025.scale = (1.729, 1.729, 1.729)
ob_pine_025.lineart.crease_threshold = 0.0
ob_pine_009.parent = ob_island1pines
ob_pine_009.location = (-24.67, 120.5, 8.403)
ob_pine_009.rotation_euler = (0.0134, 0.06438, 0.03517)
ob_pine_009.scale = (1.514, 1.514, 1.514)
ob_pine_009.lineart.crease_threshold = 0.0
ob_pine_008.parent = ob_island1pines
ob_pine_008.location = (-15.56, 120.5, 8.953)
ob_pine_008.rotation_euler = (0.0146, 0.06964, 0.0381)
ob_pine_008.scale = (1.364, 1.364, 1.364)
ob_pine_008.lineart.crease_threshold = 0.0
ob_pine_007.parent = ob_island1pines
ob_pine_007.location = (-8.91, 127.1, 8.197)
ob_pine_007.scale = (2.088, 2.088, 2.088)
ob_pine_007.lineart.crease_threshold = 0.0
ob_pine_006.parent = ob_island1pines
ob_pine_006.location = (-8.171, 116.5, 8.923)
ob_pine_006.scale = (1.69, 1.69, 1.69)
ob_pine_006.lineart.crease_threshold = 0.0
ob_pine_005.parent = ob_island1pines
ob_pine_005.location = (-23.93, 110.1, 9.887)
ob_pine_005.scale = (1.364, 1.364, 1.364)
ob_pine_005.lineart.crease_threshold = 0.0
ob_pine_004.parent = ob_island1pines
ob_pine_004.location = (-27.13, 101.3, 9.667)
ob_pine_004.scale = (1.364, 1.364, 1.364)
ob_pine_004.lineart.crease_threshold = 0.0
ob_pine_003.parent = ob_island1pines
ob_pine_003.location = (-16.4, 102.0, 10.37)
ob_pine_003.rotation_euler = (0.03329, 0.03372, -0.02404)
ob_pine_003.scale = (1.682, 1.682, 1.682)
ob_pine_003.lineart.crease_threshold = 0.0
ob_pine_002.parent = ob_island1pines
ob_pine_002.location = (-22.94, 91.16, 9.51)
ob_pine_002.rotation_euler = (-0.09426, 0.0, 0.0)
ob_pine_002.scale = (1.364, 1.364, 1.364)
ob_pine_002.lineart.crease_threshold = 0.0
ob_pine_001.parent = ob_island1pines
ob_pine_001.location = (-10.14, 90.17, 8.849)
ob_pine_001.rotation_euler = (-0.1087, -0.09906, 0.08182)
ob_pine_001.scale = (1.592, 1.592, 1.592)
ob_pine_001.lineart.crease_threshold = 0.0
ob_water.parent = ob_base
ob_water.location = (0.0, 0.0, 0.0)
ob_water.lineart.crease_threshold = 0.0
ob_island1.location = (0.0, 0.0, 0.0)
ob_island2.location = (0.0, 0.0, 0.0)
ob_shore.location = (0.0, 0.0, 0.0)
ob_boardwalk.location = (212.7, 70.54, 57.69)
ob_boardwalk.lineart.crease_threshold = 0.0
ob_pine.location = (216.6, 76.89, 62.53)
ob_pine.lineart.crease_threshold = 0.0
ob_parasol.location = (0.0, 0.0, -13.37)
ob_parasol.lineart.crease_threshold = 0.0

# ---- collection membership
col_collection_1.objects.link(ob_scale)
col_collection_1.objects.link(ob_start)
col_collection_1.objects.link(ob_base)
col_collection_1.objects.link(ob_shorepines)
col_collection_1.objects.link(ob_parasol_009)
col_collection_1.objects.link(ob_parasol_008)
col_collection_1.objects.link(ob_parasol_007)
col_collection_1.objects.link(ob_pine_166)
col_collection_1.objects.link(ob_pine_165)
col_collection_1.objects.link(ob_pine_164)
col_collection_1.objects.link(ob_pine_163)
col_collection_1.objects.link(ob_pine_162)
col_collection_1.objects.link(ob_pine_161)
col_collection_1.objects.link(ob_pine_160)
col_collection_1.objects.link(ob_pine_159)
col_collection_1.objects.link(ob_pine_158)
col_collection_1.objects.link(ob_pine_157)
col_collection_1.objects.link(ob_pine_156)
col_collection_1.objects.link(ob_pine_155)
col_collection_1.objects.link(ob_pine_154)
col_collection_1.objects.link(ob_pine_151)
col_collection_1.objects.link(ob_pine_150)
col_collection_1.objects.link(ob_pine_149)
col_collection_1.objects.link(ob_pine_148)
col_collection_1.objects.link(ob_pine_147)
col_collection_1.objects.link(ob_pine_146)
col_collection_1.objects.link(ob_pine_145)
col_collection_1.objects.link(ob_pine_144)
col_collection_1.objects.link(ob_pine_143)
col_collection_1.objects.link(ob_pine_142)
col_collection_1.objects.link(ob_pine_141)
col_collection_1.objects.link(ob_pine_140)
col_collection_1.objects.link(ob_pine_139)
col_collection_1.objects.link(ob_pine_138)
col_collection_1.objects.link(ob_pine_137)
col_collection_1.objects.link(ob_pine_136)
col_collection_1.objects.link(ob_pine_135)
col_collection_1.objects.link(ob_pine_134)
col_collection_1.objects.link(ob_pine_133)
col_collection_1.objects.link(ob_pine_132)
col_collection_1.objects.link(ob_pine_131)
col_collection_1.objects.link(ob_pine_130)
col_collection_1.objects.link(ob_pine_129)
col_collection_1.objects.link(ob_pine_128)
col_collection_1.objects.link(ob_pine_127)
col_collection_1.objects.link(ob_pine_126)
col_collection_1.objects.link(ob_pine_125)
col_collection_1.objects.link(ob_pine_124)
col_collection_1.objects.link(ob_pine_123)
col_collection_1.objects.link(ob_pine_122)
col_collection_1.objects.link(ob_pine_121)
col_collection_1.objects.link(ob_pine_120)
col_collection_1.objects.link(ob_pine_119)
col_collection_1.objects.link(ob_pine_118)
col_collection_1.objects.link(ob_pine_117)
col_collection_1.objects.link(ob_pine_116)
col_collection_1.objects.link(ob_pine_115)
col_collection_1.objects.link(ob_pine_114)
col_collection_1.objects.link(ob_pine_113)
col_collection_1.objects.link(ob_pine_112)
col_collection_1.objects.link(ob_pine_111)
col_collection_1.objects.link(ob_pine_110)
col_collection_1.objects.link(ob_pine_109)
col_collection_1.objects.link(ob_pine_108)
col_collection_1.objects.link(ob_pine_107)
col_collection_1.objects.link(ob_pine_106)
col_collection_1.objects.link(ob_pine_105)
col_collection_1.objects.link(ob_pine_104)
col_collection_1.objects.link(ob_pine_103)
col_collection_1.objects.link(ob_pine_102)
col_collection_1.objects.link(ob_pine_101)
col_collection_1.objects.link(ob_pine_100)
col_collection_1.objects.link(ob_pine_099)
col_collection_1.objects.link(ob_pine_098)
col_collection_1.objects.link(ob_pine_097)
col_collection_1.objects.link(ob_pine_096)
col_collection_1.objects.link(ob_pine_095)
col_collection_1.objects.link(ob_pine_094)
col_collection_1.objects.link(ob_pine_093)
col_collection_1.objects.link(ob_pine_092)
col_collection_1.objects.link(ob_pine_090)
col_collection_1.objects.link(ob_pine_089)
col_collection_1.objects.link(ob_pine_088)
col_collection_1.objects.link(ob_pine_087)
col_collection_1.objects.link(ob_pine_086)
col_collection_1.objects.link(ob_pine_085)
col_collection_1.objects.link(ob_pine_084)
col_collection_1.objects.link(ob_pine_083)
col_collection_1.objects.link(ob_pine_082)
col_collection_1.objects.link(ob_pine_081)
col_collection_1.objects.link(ob_pine_080)
col_collection_1.objects.link(ob_pine_079)
col_collection_1.objects.link(ob_pine_078)
col_collection_1.objects.link(ob_pine_077)
col_collection_1.objects.link(ob_pine_076)
col_collection_1.objects.link(ob_pine_075)
col_collection_1.objects.link(ob_pine_074)
col_collection_1.objects.link(ob_pine_073)
col_collection_1.objects.link(ob_pine_072)
col_collection_1.objects.link(ob_pine_071)
col_collection_1.objects.link(ob_pine_070)
col_collection_1.objects.link(ob_pine_069)
col_collection_1.objects.link(ob_pine_068)
col_collection_1.objects.link(ob_pine_067)
col_collection_1.objects.link(ob_pine_066)
col_collection_1.objects.link(ob_pine_065)
col_collection_1.objects.link(ob_pine_064)
col_collection_1.objects.link(ob_pine_063)
col_collection_1.objects.link(ob_pine_062)
col_collection_1.objects.link(ob_pine_061)
col_collection_1.objects.link(ob_pine_060)
col_collection_1.objects.link(ob_pine_059)
col_collection_1.objects.link(ob_pine_058)
col_collection_1.objects.link(ob_pine_057)
col_collection_1.objects.link(ob_pine_056)
col_collection_1.objects.link(ob_pine_055)
col_collection_1.objects.link(ob_pine_054)
col_collection_1.objects.link(ob_pine_053)
col_collection_1.objects.link(ob_pine_052)
col_collection_1.objects.link(ob_pine_051)
col_collection_1.objects.link(ob_pine_050)
col_collection_1.objects.link(ob_pine_049)
col_collection_1.objects.link(ob_pine_048)
col_collection_1.objects.link(ob_pine_047)
col_collection_1.objects.link(ob_pine_046)
col_collection_1.objects.link(ob_pine_045)
col_collection_1.objects.link(ob_pine_044)
col_collection_1.objects.link(ob_pine_043)
col_collection_1.objects.link(ob_pine_042)
col_collection_1.objects.link(ob_pine_041)
col_collection_1.objects.link(ob_parasol_006)
col_collection_1.objects.link(ob_boardwalks)
col_collection_1.objects.link(ob_boardwalk_030)
col_collection_1.objects.link(ob_boardwalk_029)
col_collection_1.objects.link(ob_boardwalk_028)
col_collection_1.objects.link(ob_boardwalk_027)
col_collection_1.objects.link(ob_boardwalk_026)
col_collection_1.objects.link(ob_boardwalk_025)
col_collection_1.objects.link(ob_boardwalk_024)
col_collection_1.objects.link(ob_boardwalk_023)
col_collection_1.objects.link(ob_boardwalk_022)
col_collection_1.objects.link(ob_boardwalk_021)
col_collection_1.objects.link(ob_boardwalk_020)
col_collection_1.objects.link(ob_boardwalk_019)
col_collection_1.objects.link(ob_boardwalk_018)
col_collection_1.objects.link(ob_boardwalk_017)
col_collection_1.objects.link(ob_boardwalk_016)
col_collection_1.objects.link(ob_boardwalk_015)
col_collection_1.objects.link(ob_boardwalk_014)
col_collection_1.objects.link(ob_boardwalk_013)
col_collection_1.objects.link(ob_boardwalk_012)
col_collection_1.objects.link(ob_boardwalk_011)
col_collection_1.objects.link(ob_boardwalk_010)
col_collection_1.objects.link(ob_boardwalk_009)
col_collection_1.objects.link(ob_boardwalk_008)
col_collection_1.objects.link(ob_boardwalk_007)
col_collection_1.objects.link(ob_boardwalk_006)
col_collection_1.objects.link(ob_boardwalk_005)
col_collection_1.objects.link(ob_boardwalk_004)
col_collection_1.objects.link(ob_boardwalk_003)
col_collection_1.objects.link(ob_boardwalk_002)
col_collection_1.objects.link(ob_boardwalk_001)
col_collection_1.objects.link(ob_island2pines)
col_collection_1.objects.link(ob_parasol_005)
col_collection_1.objects.link(ob_pine_040)
col_collection_1.objects.link(ob_pine_039)
col_collection_1.objects.link(ob_pine_038)
col_collection_1.objects.link(ob_pine_037)
col_collection_1.objects.link(ob_pine_036)
col_collection_1.objects.link(ob_pine_035)
col_collection_1.objects.link(ob_pine_034)
col_collection_1.objects.link(ob_pine_033)
col_collection_1.objects.link(ob_pine_032)
col_collection_1.objects.link(ob_pine_031)
col_collection_1.objects.link(ob_pine_030)
col_collection_1.objects.link(ob_pine_029)
col_collection_1.objects.link(ob_pine_028)
col_collection_1.objects.link(ob_pine_027)
col_collection_1.objects.link(ob_pine_026)
col_collection_1.objects.link(ob_parasol_004)
col_collection_1.objects.link(ob_island1pines)
col_collection_1.objects.link(ob_parasol_003)
col_collection_1.objects.link(ob_parasol_002)
col_collection_1.objects.link(ob_parasol_001)
col_collection_1.objects.link(ob_pine_024)
col_collection_1.objects.link(ob_pine_023)
col_collection_1.objects.link(ob_pine_022)
col_collection_1.objects.link(ob_pine_021)
col_collection_1.objects.link(ob_pine_020)
col_collection_1.objects.link(ob_pine_019)
col_collection_1.objects.link(ob_pine_018)
col_collection_1.objects.link(ob_pine_017)
col_collection_1.objects.link(ob_pine_016)
col_collection_1.objects.link(ob_pine_015)
col_collection_1.objects.link(ob_pine_014)
col_collection_1.objects.link(ob_pine_013)
col_collection_1.objects.link(ob_pine_012)
col_collection_1.objects.link(ob_pine_011)
col_collection_1.objects.link(ob_pine_010)
col_collection_1.objects.link(ob_pine_025)
col_collection_1.objects.link(ob_pine_009)
col_collection_1.objects.link(ob_pine_008)
col_collection_1.objects.link(ob_pine_007)
col_collection_1.objects.link(ob_pine_006)
col_collection_1.objects.link(ob_pine_005)
col_collection_1.objects.link(ob_pine_004)
col_collection_1.objects.link(ob_pine_003)
col_collection_1.objects.link(ob_pine_002)
col_collection_1.objects.link(ob_pine_001)
col_collection_1.objects.link(ob_water)
col_collection_1.objects.link(ob_island1)
col_collection_1.objects.link(ob_island2)
col_collection_1.objects.link(ob_shore)
col_collection_2.objects.link(ob_scale)
col_collection_2.objects.link(ob_boardwalk)
col_collection_3.objects.link(ob_scale)
col_collection_3.objects.link(ob_pine)
col_collection_4.objects.link(ob_parasol)
col_collection_4.objects.link(ob_scale)
col_collection_5.objects.link(ob_scale)

# ---- scene / render settings (as saved in the file)
scene.frame_start = 1; scene.frame_end = 250; scene.frame_set(1)
scene.render.engine = 'BLENDER_EEVEE_NEXT'
scene.render.image_settings.color_mode = 'RGB'
scene.render.image_settings.compression = 90
scene.render.resolution_percentage = 50
scene.render.dither_intensity = 0.0
scene.cycles.use_denoising = False
scene.cycles.samples = 10
scene.cycles.sampling_pattern = 'TABULATED_SOBOL'
scene.cycles.light_sampling_threshold = 0.0
scene.cycles.use_adaptive_sampling = False
scene.cycles.use_light_tree = False
scene.cycles.blur_glossy = 0.0
scene.cycles.volume_bounces = 1
scene.cycles.pixel_filter_type = 'GAUSSIAN'
scene.cycles.sample_clamp_indirect = 0.0
scene.view_settings.view_transform = 'Standard'
bpy.context.view_layer.update()

# ---- added for rendering (the .blend has no active camera and no usable light): camera, sun
cam_auto = bpy.data.cameras.new('AutoCamera')
cam_auto.lens = 50.0
cam_auto.sensor_width = 36.0
cam_auto.clip_end = 13903.5
ob_auto_camera = bpy.data.objects.new('AutoCamera', cam_auto)
scene.collection.objects.link(ob_auto_camera)
ob_auto_camera.location = (798.476, -970.284, 645.696)
ob_auto_camera.rotation_euler = (1.09748, -7.21219e-08, 0.694738)
scene.camera = ob_auto_camera
light_auto_sun = bpy.data.lights.new('AutoSun', 'SUN')
light_auto_sun.energy = 3.0
light_auto_sun.angle = 0.0523599
ob_auto_sun = bpy.data.objects.new('AutoSun', light_auto_sun)
scene.collection.objects.link(ob_auto_sun)
ob_auto_sun.rotation_euler = (0.872665, 0.174533, 0.523599)
bpy.context.view_layer.update()
